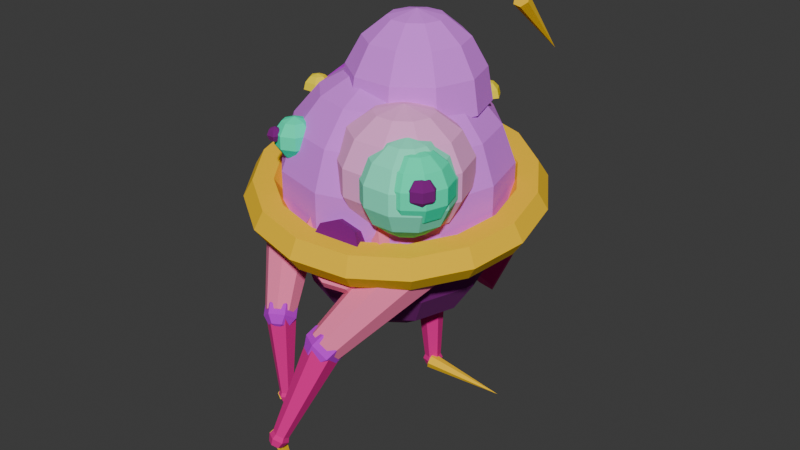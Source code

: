 # Source: tendril_crawler_flat.blend  (saved by Blender 5.1.29; exported with 4.5.12 LTS)
import bpy
from mathutils import Matrix  # noqa: F401  (used for matrix-valued properties, if any)

bpy.ops.wm.read_factory_settings(use_empty=True)
scene = bpy.context.scene
scene.name = 'Scene'

# ---- collections
col_collection = bpy.data.collections.new('Collection'); scene.collection.children.link(col_collection)

# ---- materials (node trees are filled in below, after node groups)
mat_spheremat = bpy.data.materials.new('SphereMat')
mat_spheremat.diffuse_color = (0.8, 0.2, 1.0, 1.0)
mat_spheremat_001 = bpy.data.materials.new('SphereMat.001')
mat_spheremat_001.diffuse_color = (0.6, 0.0, 0.8, 1.0)
mat_spheremat_002 = bpy.data.materials.new('SphereMat.002')
mat_spheremat_002.diffuse_color = (1.0, 0.4, 0.8, 1.0)
mat_hemispheremat = bpy.data.materials.new('HemisphereMat')
mat_hemispheremat.diffuse_color = (0.2, 0.0, 0.2, 1.0)
mat_torusmat = bpy.data.materials.new('TorusMat')
mat_torusmat.diffuse_color = (1.0, 0.6, 0.0, 1.0)
mat_spheremat_003 = bpy.data.materials.new('SphereMat.003')
mat_spheremat_003.diffuse_color = (0.2, 1.0, 0.6667, 1.0)
mat_spheremat_004 = bpy.data.materials.new('SphereMat.004')
mat_spheremat_004.diffuse_color = (0.0, 1.0, 0.5333, 1.0)
mat_hemispheremat_001 = bpy.data.materials.new('HemisphereMat.001')
mat_hemispheremat_001.diffuse_color = (1.0, 0.8, 0.0, 1.0)
mat_hemispheremat_002 = bpy.data.materials.new('HemisphereMat.002')
mat_hemispheremat_002.diffuse_color = (1.0, 0.0, 0.4, 1.0)
mat_conemat = bpy.data.materials.new('ConeMat')
mat_conemat.diffuse_color = (1.0, 0.2, 0.4, 1.0)
mat_conemat_001 = bpy.data.materials.new('ConeMat.001')
mat_conemat_001.diffuse_color = (0.8, 0.0, 0.2667, 1.0)

# ---- material node trees
mat_spheremat.use_nodes = True; mat_spheremat.node_tree.nodes.clear()
_N = mat_spheremat.node_tree.nodes; _L = mat_spheremat.node_tree.links
n0 = _N.new('ShaderNodeBsdfPrincipled'); n0.name = 'Principled BSDF'; n0.location = (-200, 100)
n0.inputs[0].default_value = (0.8, 0.2, 1.0, 1.0)
n0.inputs[2].default_value = 1.0
n1 = _N.new('ShaderNodeOutputMaterial'); n1.name = 'Material Output'; n1.location = (200, 100)
_L.new(n0.outputs[0], n1.inputs[0])
n1.is_active_output = True
mat_spheremat_001.use_nodes = True; mat_spheremat_001.node_tree.nodes.clear()
_N = mat_spheremat_001.node_tree.nodes; _L = mat_spheremat_001.node_tree.links
n0 = _N.new('ShaderNodeBsdfPrincipled'); n0.name = 'Principled BSDF'; n0.location = (-200, 100)
n0.inputs[0].default_value = (0.6, 0.0, 0.8, 1.0)
n0.inputs[2].default_value = 1.0
n1 = _N.new('ShaderNodeOutputMaterial'); n1.name = 'Material Output'; n1.location = (200, 100)
_L.new(n0.outputs[0], n1.inputs[0])
n1.is_active_output = True
mat_spheremat_002.use_nodes = True; mat_spheremat_002.node_tree.nodes.clear()
_N = mat_spheremat_002.node_tree.nodes; _L = mat_spheremat_002.node_tree.links
n0 = _N.new('ShaderNodeBsdfPrincipled'); n0.name = 'Principled BSDF'; n0.location = (-200, 100)
n0.inputs[0].default_value = (1.0, 0.4, 0.8, 1.0)
n0.inputs[2].default_value = 1.0
n1 = _N.new('ShaderNodeOutputMaterial'); n1.name = 'Material Output'; n1.location = (200, 100)
_L.new(n0.outputs[0], n1.inputs[0])
n1.is_active_output = True
mat_hemispheremat.use_nodes = True; mat_hemispheremat.node_tree.nodes.clear()
_N = mat_hemispheremat.node_tree.nodes; _L = mat_hemispheremat.node_tree.links
n0 = _N.new('ShaderNodeBsdfPrincipled'); n0.name = 'Principled BSDF'; n0.location = (-200, 100)
n0.inputs[0].default_value = (0.2, 0.0, 0.2, 1.0)
n0.inputs[2].default_value = 1.0
n1 = _N.new('ShaderNodeOutputMaterial'); n1.name = 'Material Output'; n1.location = (200, 100)
_L.new(n0.outputs[0], n1.inputs[0])
n1.is_active_output = True
mat_torusmat.use_nodes = True; mat_torusmat.node_tree.nodes.clear()
_N = mat_torusmat.node_tree.nodes; _L = mat_torusmat.node_tree.links
n0 = _N.new('ShaderNodeBsdfPrincipled'); n0.name = 'Principled BSDF'; n0.location = (-200, 100)
n0.inputs[0].default_value = (1.0, 0.6, 0.0, 1.0)
n0.inputs[2].default_value = 1.0
n1 = _N.new('ShaderNodeOutputMaterial'); n1.name = 'Material Output'; n1.location = (200, 100)
_L.new(n0.outputs[0], n1.inputs[0])
n1.is_active_output = True
mat_spheremat_003.use_nodes = True; mat_spheremat_003.node_tree.nodes.clear()
_N = mat_spheremat_003.node_tree.nodes; _L = mat_spheremat_003.node_tree.links
n0 = _N.new('ShaderNodeBsdfPrincipled'); n0.name = 'Principled BSDF'; n0.location = (-200, 100)
n0.inputs[0].default_value = (0.2, 1.0, 0.6667, 1.0)
n0.inputs[2].default_value = 1.0
n1 = _N.new('ShaderNodeOutputMaterial'); n1.name = 'Material Output'; n1.location = (200, 100)
_L.new(n0.outputs[0], n1.inputs[0])
n1.is_active_output = True
mat_spheremat_004.use_nodes = True; mat_spheremat_004.node_tree.nodes.clear()
_N = mat_spheremat_004.node_tree.nodes; _L = mat_spheremat_004.node_tree.links
n0 = _N.new('ShaderNodeBsdfPrincipled'); n0.name = 'Principled BSDF'; n0.location = (-200, 100)
n0.inputs[0].default_value = (0.0, 1.0, 0.5333, 1.0)
n0.inputs[2].default_value = 1.0
n1 = _N.new('ShaderNodeOutputMaterial'); n1.name = 'Material Output'; n1.location = (200, 100)
_L.new(n0.outputs[0], n1.inputs[0])
n1.is_active_output = True
mat_hemispheremat_001.use_nodes = True; mat_hemispheremat_001.node_tree.nodes.clear()
_N = mat_hemispheremat_001.node_tree.nodes; _L = mat_hemispheremat_001.node_tree.links
n0 = _N.new('ShaderNodeBsdfPrincipled'); n0.name = 'Principled BSDF'; n0.location = (-200, 100)
n0.inputs[0].default_value = (1.0, 0.8, 0.0, 1.0)
n0.inputs[2].default_value = 1.0
n1 = _N.new('ShaderNodeOutputMaterial'); n1.name = 'Material Output'; n1.location = (200, 100)
_L.new(n0.outputs[0], n1.inputs[0])
n1.is_active_output = True
mat_hemispheremat_002.use_nodes = True; mat_hemispheremat_002.node_tree.nodes.clear()
_N = mat_hemispheremat_002.node_tree.nodes; _L = mat_hemispheremat_002.node_tree.links
n0 = _N.new('ShaderNodeBsdfPrincipled'); n0.name = 'Principled BSDF'; n0.location = (-200, 100)
n0.inputs[0].default_value = (1.0, 0.0, 0.4, 1.0)
n0.inputs[2].default_value = 1.0
n1 = _N.new('ShaderNodeOutputMaterial'); n1.name = 'Material Output'; n1.location = (200, 100)
_L.new(n0.outputs[0], n1.inputs[0])
n1.is_active_output = True
mat_conemat.use_nodes = True; mat_conemat.node_tree.nodes.clear()
_N = mat_conemat.node_tree.nodes; _L = mat_conemat.node_tree.links
n0 = _N.new('ShaderNodeBsdfPrincipled'); n0.name = 'Principled BSDF'; n0.location = (-200, 100)
n0.inputs[0].default_value = (1.0, 0.2, 0.4, 1.0)
n0.inputs[2].default_value = 1.0
n1 = _N.new('ShaderNodeOutputMaterial'); n1.name = 'Material Output'; n1.location = (200, 100)
_L.new(n0.outputs[0], n1.inputs[0])
n1.is_active_output = True
mat_conemat_001.use_nodes = True; mat_conemat_001.node_tree.nodes.clear()
_N = mat_conemat_001.node_tree.nodes; _L = mat_conemat_001.node_tree.links
n0 = _N.new('ShaderNodeBsdfPrincipled'); n0.name = 'Principled BSDF'; n0.location = (-200, 100)
n0.inputs[0].default_value = (0.8, 0.0, 0.2667, 1.0)
n0.inputs[2].default_value = 1.0
n1 = _N.new('ShaderNodeOutputMaterial'); n1.name = 'Material Output'; n1.location = (200, 100)
_L.new(n0.outputs[0], n1.inputs[0])
n1.is_active_output = True

# ---- world
world_world = bpy.data.worlds.new('World'); scene.world = world_world
world_world.use_nodes = True; world_world.node_tree.nodes.clear()
_N = world_world.node_tree.nodes; _L = world_world.node_tree.links
n0 = _N.new('ShaderNodeOutputWorld'); n0.name = 'World Output'; n0.location = (200, 100)
n1 = _N.new('ShaderNodeBackground'); n1.name = 'Background'; n1.location = (-200, 100)
n1.inputs[0].default_value = (0.05088, 0.05088, 0.05088, 1.0)
_L.new(n1.outputs[0], n0.inputs[0])
n0.is_active_output = True
world_world.color = (0.05088, 0.05088, 0.05088)
world_world.sun_shadow_jitter_overblur = 0.0

# ---- meshes
me_sphere = bpy.data.meshes.new('Sphere')
me_sphere.from_pydata([(0.0, 0.0, -0.45), (0.0, 0.0, 0.45), (0.1539, 0.0, 0.4229), (0.1333, 0.07695, 0.4229), (0.07695, 0.1333, 0.4229), (9.424e-18, 0.1539, 0.4229), (-0.07695, 0.1333, 0.4229), (-0.1333, 0.07695, 0.4229), (-0.1539, 1.885e-17, 0.4229), (-0.1333, -0.07695, 0.4229), (-0.07695, -0.1333, 0.4229), (-2.827e-17, -0.1539, 0.4229), (0.07695, -0.1333, 0.4229), (0.1333, -0.07695, 0.4229), (0.2893, 0.0, 0.3447), (0.2505, 0.1446, 0.3447), (0.1446, 0.2505, 0.3447), (1.771e-17, 0.2893, 0.3447), (-0.1446, 0.2505, 0.3447), (-0.2505, 0.1446, 0.3447), (-0.2893, 3.542e-17, 0.3447), (-0.2505, -0.1446, 0.3447), (-0.1446, -0.2505, 0.3447), (-5.314e-17, -0.2893, 0.3447), (0.1446, -0.2505, 0.3447), (0.2505, -0.1446, 0.3447), (0.3897, 0.0, 0.225), (0.3375, 0.1949, 0.225), (0.1949, 0.3375, 0.225), (2.386e-17, 0.3897, 0.225), (-0.1949, 0.3375, 0.225), (-0.3375, 0.1949, 0.225), (-0.3897, 4.773e-17, 0.225), (-0.3375, -0.1949, 0.225), (-0.1949, -0.3375, 0.225), (-7.159e-17, -0.3897, 0.225), (0.1949, -0.3375, 0.225), (0.3375, -0.1949, 0.225), (0.4432, 0.0, 0.07814), (0.3838, 0.2216, 0.07814), (0.2216, 0.3838, 0.07814), (2.714e-17, 0.4432, 0.07814), (-0.2216, 0.3838, 0.07814), (-0.3838, 0.2216, 0.07814), (-0.4432, 5.427e-17, 0.07814), (-0.3838, -0.2216, 0.07814), (-0.2216, -0.3838, 0.07814), (-8.141e-17, -0.4432, 0.07814), (0.2216, -0.3838, 0.07814), (0.3838, -0.2216, 0.07814), (0.4432, 0.0, -0.07814), (0.3838, 0.2216, -0.07814), (0.2216, 0.3838, -0.07814), (2.714e-17, 0.4432, -0.07814), (-0.2216, 0.3838, -0.07814), (-0.3838, 0.2216, -0.07814), (-0.4432, 5.427e-17, -0.07814), (-0.3838, -0.2216, -0.07814), (-0.2216, -0.3838, -0.07814), (-8.141e-17, -0.4432, -0.07814), (0.2216, -0.3838, -0.07814), (0.3838, -0.2216, -0.07814), (0.3897, 0.0, -0.225), (0.3375, 0.1949, -0.225), (0.1949, 0.3375, -0.225), (2.386e-17, 0.3897, -0.225), (-0.1949, 0.3375, -0.225), (-0.3375, 0.1949, -0.225), (-0.3897, 4.773e-17, -0.225), (-0.3375, -0.1949, -0.225), (-0.1949, -0.3375, -0.225), (-7.159e-17, -0.3897, -0.225), (0.1949, -0.3375, -0.225), (0.3375, -0.1949, -0.225), (0.2893, 0.0, -0.3447), (0.2505, 0.1446, -0.3447), (0.1446, 0.2505, -0.3447), (1.771e-17, 0.2893, -0.3447), (-0.1446, 0.2505, -0.3447), (-0.2505, 0.1446, -0.3447), (-0.2893, 3.542e-17, -0.3447), (-0.2505, -0.1446, -0.3447), (-0.1446, -0.2505, -0.3447), (-5.314e-17, -0.2893, -0.3447), (0.1446, -0.2505, -0.3447), (0.2505, -0.1446, -0.3447), (0.1539, 0.0, -0.4229), (0.1333, 0.07695, -0.4229), (0.07695, 0.1333, -0.4229), (9.424e-18, 0.1539, -0.4229), (-0.07695, 0.1333, -0.4229), (-0.1333, 0.07695, -0.4229), (-0.1539, 1.885e-17, -0.4229), (-0.1333, -0.07695, -0.4229), (-0.07695, -0.1333, -0.4229), (-2.827e-17, -0.1539, -0.4229), (0.07695, -0.1333, -0.4229), (0.1333, -0.07695, -0.4229)], [], [(1, 2, 3), (1, 3, 4), (1, 4, 5), (1, 5, 6), (1, 6, 7), (1, 7, 8), (1, 8, 9), (1, 9, 10), (1, 10, 11), (1, 11, 12), (1, 12, 13), (1, 13, 2), (2, 14, 15, 3), (3, 15, 16, 4), (4, 16, 17, 5), (5, 17, 18, 6), (6, 18, 19, 7), (7, 19, 20, 8), (8, 20, 21, 9), (9, 21, 22, 10), (10, 22, 23, 11), (11, 23, 24, 12), (12, 24, 25, 13), (13, 25, 14, 2), (14, 26, 27, 15), (15, 27, 28, 16), (16, 28, 29, 17), (17, 29, 30, 18), (18, 30, 31, 19), (19, 31, 32, 20), (20, 32, 33, 21), (21, 33, 34, 22), (22, 34, 35, 23), (23, 35, 36, 24), (24, 36, 37, 25), (25, 37, 26, 14), (26, 38, 39, 27), (27, 39, 40, 28), (28, 40, 41, 29), (29, 41, 42, 30), (30, 42, 43, 31), (31, 43, 44, 32), (32, 44, 45, 33), (33, 45, 46, 34), (34, 46, 47, 35), (35, 47, 48, 36), (36, 48, 49, 37), (37, 49, 38, 26), (38, 50, 51, 39), (39, 51, 52, 40), (40, 52, 53, 41), (41, 53, 54, 42), (42, 54, 55, 43), (43, 55, 56, 44), (44, 56, 57, 45), (45, 57, 58, 46), (46, 58, 59, 47), (47, 59, 60, 48), (48, 60, 61, 49), (49, 61, 50, 38), (50, 62, 63, 51), (51, 63, 64, 52), (52, 64, 65, 53), (53, 65, 66, 54), (54, 66, 67, 55), (55, 67, 68, 56), (56, 68, 69, 57), (57, 69, 70, 58), (58, 70, 71, 59), (59, 71, 72, 60), (60, 72, 73, 61), (61, 73, 62, 50), (62, 74, 75, 63), (63, 75, 76, 64), (64, 76, 77, 65), (65, 77, 78, 66), (66, 78, 79, 67), (67, 79, 80, 68), (68, 80, 81, 69), (69, 81, 82, 70), (70, 82, 83, 71), (71, 83, 84, 72), (72, 84, 85, 73), (73, 85, 74, 62), (74, 86, 87, 75), (75, 87, 88, 76), (76, 88, 89, 77), (77, 89, 90, 78), (78, 90, 91, 79), (79, 91, 92, 80), (80, 92, 93, 81), (81, 93, 94, 82), (82, 94, 95, 83), (83, 95, 96, 84), (84, 96, 97, 85), (85, 97, 86, 74), (86, 0, 87), (87, 0, 88), (88, 0, 89), (89, 0, 90), (90, 0, 91), (91, 0, 92), (92, 0, 93), (93, 0, 94), (94, 0, 95), (95, 0, 96), (96, 0, 97), (97, 0, 86)])
me_sphere.materials.append(mat_spheremat)
me_sphere.update()
me_sphere_001 = bpy.data.meshes.new('Sphere.001')
me_sphere_001.from_pydata([(0.0, 0.0, -0.3), (0.0, 0.0, 0.3), (0.1302, 0.0, 0.2703), (0.1053, 0.07651, 0.2703), (0.04022, 0.1238, 0.2703), (-0.04022, 0.1238, 0.2703), (-0.1053, 0.07651, 0.2703), (-0.1302, 1.594e-17, 0.2703), (-0.1053, -0.07651, 0.2703), (-0.04022, -0.1238, 0.2703), (0.04022, -0.1238, 0.2703), (0.1053, -0.07651, 0.2703), (0.2345, 0.0, 0.187), (0.1898, 0.1379, 0.187), (0.07248, 0.2231, 0.187), (-0.07248, 0.2231, 0.187), (-0.1898, 0.1379, 0.187), (-0.2345, 2.872e-17, 0.187), (-0.1898, -0.1379, 0.187), (-0.07248, -0.2231, 0.187), (0.07248, -0.2231, 0.187), (0.1898, -0.1379, 0.187), (0.2925, 0.0, 0.06676), (0.2366, 0.1719, 0.06676), (0.09038, 0.2782, 0.06676), (-0.09038, 0.2782, 0.06676), (-0.2366, 0.1719, 0.06676), (-0.2925, 3.582e-17, 0.06676), (-0.2366, -0.1719, 0.06676), (-0.09038, -0.2782, 0.06676), (0.09038, -0.2782, 0.06676), (0.2366, -0.1719, 0.06676), (0.2925, 0.0, -0.06676), (0.2366, 0.1719, -0.06676), (0.09038, 0.2782, -0.06676), (-0.09038, 0.2782, -0.06676), (-0.2366, 0.1719, -0.06676), (-0.2925, 3.582e-17, -0.06676), (-0.2366, -0.1719, -0.06676), (-0.09038, -0.2782, -0.06676), (0.09038, -0.2782, -0.06676), (0.2366, -0.1719, -0.06676), (0.2345, 0.0, -0.187), (0.1898, 0.1379, -0.187), (0.07248, 0.2231, -0.187), (-0.07248, 0.2231, -0.187), (-0.1898, 0.1379, -0.187), (-0.2345, 2.872e-17, -0.187), (-0.1898, -0.1379, -0.187), (-0.07248, -0.2231, -0.187), (0.07248, -0.2231, -0.187), (0.1898, -0.1379, -0.187), (0.1302, 0.0, -0.2703), (0.1053, 0.07651, -0.2703), (0.04022, 0.1238, -0.2703), (-0.04022, 0.1238, -0.2703), (-0.1053, 0.07651, -0.2703), (-0.1302, 1.594e-17, -0.2703), (-0.1053, -0.07651, -0.2703), (-0.04022, -0.1238, -0.2703), (0.04022, -0.1238, -0.2703), (0.1053, -0.07651, -0.2703)], [], [(1, 2, 3), (1, 3, 4), (1, 4, 5), (1, 5, 6), (1, 6, 7), (1, 7, 8), (1, 8, 9), (1, 9, 10), (1, 10, 11), (1, 11, 2), (2, 12, 13, 3), (3, 13, 14, 4), (4, 14, 15, 5), (5, 15, 16, 6), (6, 16, 17, 7), (7, 17, 18, 8), (8, 18, 19, 9), (9, 19, 20, 10), (10, 20, 21, 11), (11, 21, 12, 2), (12, 22, 23, 13), (13, 23, 24, 14), (14, 24, 25, 15), (15, 25, 26, 16), (16, 26, 27, 17), (17, 27, 28, 18), (18, 28, 29, 19), (19, 29, 30, 20), (20, 30, 31, 21), (21, 31, 22, 12), (22, 32, 33, 23), (23, 33, 34, 24), (24, 34, 35, 25), (25, 35, 36, 26), (26, 36, 37, 27), (27, 37, 38, 28), (28, 38, 39, 29), (29, 39, 40, 30), (30, 40, 41, 31), (31, 41, 32, 22), (32, 42, 43, 33), (33, 43, 44, 34), (34, 44, 45, 35), (35, 45, 46, 36), (36, 46, 47, 37), (37, 47, 48, 38), (38, 48, 49, 39), (39, 49, 50, 40), (40, 50, 51, 41), (41, 51, 42, 32), (42, 52, 53, 43), (43, 53, 54, 44), (44, 54, 55, 45), (45, 55, 56, 46), (46, 56, 57, 47), (47, 57, 58, 48), (48, 58, 59, 49), (49, 59, 60, 50), (50, 60, 61, 51), (51, 61, 52, 42), (52, 0, 53), (53, 0, 54), (54, 0, 55), (55, 0, 56), (56, 0, 57), (57, 0, 58), (58, 0, 59), (59, 0, 60), (60, 0, 61), (61, 0, 52)])
me_sphere_001.materials.append(mat_spheremat_001)
me_sphere_001.update()
me_sphere_002 = bpy.data.meshes.new('Sphere.002')
me_sphere_002.from_pydata([(0.0, 0.0, -0.25), (0.0, 0.0, 0.25), (0.1085, 0.0, 0.2252), (0.08775, 0.06376, 0.2252), (0.03352, 0.1032, 0.2252), (-0.03352, 0.1032, 0.2252), (-0.08775, 0.06376, 0.2252), (-0.1085, 1.328e-17, 0.2252), (-0.08775, -0.06376, 0.2252), (-0.03352, -0.1032, 0.2252), (0.03352, -0.1032, 0.2252), (0.08775, -0.06376, 0.2252), (0.1955, 0.0, 0.1559), (0.1581, 0.1149, 0.1559), (0.0604, 0.1859, 0.1559), (-0.0604, 0.1859, 0.1559), (-0.1581, 0.1149, 0.1559), (-0.1955, 2.394e-17, 0.1559), (-0.1581, -0.1149, 0.1559), (-0.0604, -0.1859, 0.1559), (0.0604, -0.1859, 0.1559), (0.1581, -0.1149, 0.1559), (0.2437, 0.0, 0.05563), (0.1972, 0.1433, 0.05563), (0.07532, 0.2318, 0.05563), (-0.07532, 0.2318, 0.05563), (-0.1972, 0.1433, 0.05563), (-0.2437, 2.985e-17, 0.05563), (-0.1972, -0.1433, 0.05563), (-0.07532, -0.2318, 0.05563), (0.07532, -0.2318, 0.05563), (0.1972, -0.1433, 0.05563), (0.2437, 0.0, -0.05563), (0.1972, 0.1433, -0.05563), (0.07532, 0.2318, -0.05563), (-0.07532, 0.2318, -0.05563), (-0.1972, 0.1433, -0.05563), (-0.2437, 2.985e-17, -0.05563), (-0.1972, -0.1433, -0.05563), (-0.07532, -0.2318, -0.05563), (0.07532, -0.2318, -0.05563), (0.1972, -0.1433, -0.05563), (0.1955, 0.0, -0.1559), (0.1581, 0.1149, -0.1559), (0.0604, 0.1859, -0.1559), (-0.0604, 0.1859, -0.1559), (-0.1581, 0.1149, -0.1559), (-0.1955, 2.394e-17, -0.1559), (-0.1581, -0.1149, -0.1559), (-0.0604, -0.1859, -0.1559), (0.0604, -0.1859, -0.1559), (0.1581, -0.1149, -0.1559), (0.1085, 0.0, -0.2252), (0.08775, 0.06376, -0.2252), (0.03352, 0.1032, -0.2252), (-0.03352, 0.1032, -0.2252), (-0.08775, 0.06376, -0.2252), (-0.1085, 1.328e-17, -0.2252), (-0.08775, -0.06376, -0.2252), (-0.03352, -0.1032, -0.2252), (0.03352, -0.1032, -0.2252), (0.08775, -0.06376, -0.2252)], [], [(1, 2, 3), (1, 3, 4), (1, 4, 5), (1, 5, 6), (1, 6, 7), (1, 7, 8), (1, 8, 9), (1, 9, 10), (1, 10, 11), (1, 11, 2), (2, 12, 13, 3), (3, 13, 14, 4), (4, 14, 15, 5), (5, 15, 16, 6), (6, 16, 17, 7), (7, 17, 18, 8), (8, 18, 19, 9), (9, 19, 20, 10), (10, 20, 21, 11), (11, 21, 12, 2), (12, 22, 23, 13), (13, 23, 24, 14), (14, 24, 25, 15), (15, 25, 26, 16), (16, 26, 27, 17), (17, 27, 28, 18), (18, 28, 29, 19), (19, 29, 30, 20), (20, 30, 31, 21), (21, 31, 22, 12), (22, 32, 33, 23), (23, 33, 34, 24), (24, 34, 35, 25), (25, 35, 36, 26), (26, 36, 37, 27), (27, 37, 38, 28), (28, 38, 39, 29), (29, 39, 40, 30), (30, 40, 41, 31), (31, 41, 32, 22), (32, 42, 43, 33), (33, 43, 44, 34), (34, 44, 45, 35), (35, 45, 46, 36), (36, 46, 47, 37), (37, 47, 48, 38), (38, 48, 49, 39), (39, 49, 50, 40), (40, 50, 51, 41), (41, 51, 42, 32), (42, 52, 53, 43), (43, 53, 54, 44), (44, 54, 55, 45), (45, 55, 56, 46), (46, 56, 57, 47), (47, 57, 58, 48), (48, 58, 59, 49), (49, 59, 60, 50), (50, 60, 61, 51), (51, 61, 52, 42), (52, 0, 53), (53, 0, 54), (54, 0, 55), (55, 0, 56), (56, 0, 57), (57, 0, 58), (58, 0, 59), (59, 0, 60), (60, 0, 61), (61, 0, 52)])
me_sphere_002.materials.append(mat_spheremat_002)
me_sphere_002.update()
me_hemisphere = bpy.data.meshes.new('Hemisphere')
me_hemisphere.from_pydata([(0.28, 0.0, 0.0), (0.2265, 0.1646, 0.0), (0.08652, 0.2663, 0.0), (-0.08652, 0.2663, 0.0), (-0.2265, 0.1646, 0.0), (-0.28, 3.429e-17, 0.0), (-0.2265, -0.1646, 0.0), (-0.08652, -0.2663, 0.0), (0.08652, -0.2663, 0.0), (0.2265, -0.1646, 0.0), (0.2587, 0.0, 0.1072), (0.2093, 0.1521, 0.1072), (0.07994, 0.246, 0.1072), (-0.07994, 0.246, 0.1072), (-0.2093, 0.1521, 0.1072), (-0.2587, 3.168e-17, 0.1072), (-0.2093, -0.1521, 0.1072), (-0.07994, -0.246, 0.1072), (0.07994, -0.246, 0.1072), (0.2093, -0.1521, 0.1072), (0.198, 0.0, 0.198), (0.1602, 0.1164, 0.198), (0.06118, 0.1883, 0.198), (-0.06118, 0.1883, 0.198), (-0.1602, 0.1164, 0.198), (-0.198, 2.425e-17, 0.198), (-0.1602, -0.1164, 0.198), (-0.06118, -0.1883, 0.198), (0.06118, -0.1883, 0.198), (0.1602, -0.1164, 0.198), (0.1072, 0.0, 0.2587), (0.08669, 0.06298, 0.2587), (0.03311, 0.1019, 0.2587), (-0.03311, 0.1019, 0.2587), (-0.08669, 0.06298, 0.2587), (-0.1072, 1.312e-17, 0.2587), (-0.08669, -0.06298, 0.2587), (-0.03311, -0.1019, 0.2587), (0.03311, -0.1019, 0.2587), (0.08669, -0.06298, 0.2587), (0.0, 0.0, 0.28)], [], [(0, 1, 11, 10), (1, 2, 12, 11), (2, 3, 13, 12), (3, 4, 14, 13), (4, 5, 15, 14), (5, 6, 16, 15), (6, 7, 17, 16), (7, 8, 18, 17), (8, 9, 19, 18), (9, 0, 10, 19), (10, 11, 21, 20), (11, 12, 22, 21), (12, 13, 23, 22), (13, 14, 24, 23), (14, 15, 25, 24), (15, 16, 26, 25), (16, 17, 27, 26), (17, 18, 28, 27), (18, 19, 29, 28), (19, 10, 20, 29), (20, 21, 31, 30), (21, 22, 32, 31), (22, 23, 33, 32), (23, 24, 34, 33), (24, 25, 35, 34), (25, 26, 36, 35), (26, 27, 37, 36), (27, 28, 38, 37), (28, 29, 39, 38), (29, 20, 30, 39), (30, 31, 40), (31, 32, 40), (32, 33, 40), (33, 34, 40), (34, 35, 40), (35, 36, 40), (36, 37, 40), (37, 38, 40), (38, 39, 40), (39, 30, 40), (9, 8, 7, 6, 5, 4, 3, 2, 1, 0)])
me_hemisphere.materials.append(mat_spheremat)
me_hemisphere.update()
me_hemisphere_001 = bpy.data.meshes.new('Hemisphere.001')
me_hemisphere_001.from_pydata([(0.4, 0.0, 0.0), (0.3236, 0.2351, 0.0), (0.1236, 0.3804, 0.0), (-0.1236, 0.3804, 0.0), (-0.3236, 0.2351, 0.0), (-0.4, 4.899e-17, 0.0), (-0.3236, -0.2351, 0.0), (-0.1236, -0.3804, 0.0), (0.1236, -0.3804, 0.0), (0.3236, -0.2351, 0.0), (0.3696, 0.0, 0.1531), (0.299, 0.2172, 0.1531), (0.1142, 0.3515, 0.1531), (-0.1142, 0.3515, 0.1531), (-0.299, 0.2172, 0.1531), (-0.3696, 4.526e-17, 0.1531), (-0.299, -0.2172, 0.1531), (-0.1142, -0.3515, 0.1531), (0.1142, -0.3515, 0.1531), (0.299, -0.2172, 0.1531), (0.2828, 0.0, 0.2828), (0.2288, 0.1663, 0.2828), (0.0874, 0.269, 0.2828), (-0.0874, 0.269, 0.2828), (-0.2288, 0.1663, 0.2828), (-0.2828, 3.464e-17, 0.2828), (-0.2288, -0.1663, 0.2828), (-0.0874, -0.269, 0.2828), (0.0874, -0.269, 0.2828), (0.2288, -0.1663, 0.2828), (0.1531, 0.0, 0.3696), (0.1238, 0.08997, 0.3696), (0.0473, 0.1456, 0.3696), (-0.0473, 0.1456, 0.3696), (-0.1238, 0.08997, 0.3696), (-0.1531, 1.875e-17, 0.3696), (-0.1238, -0.08997, 0.3696), (-0.0473, -0.1456, 0.3696), (0.0473, -0.1456, 0.3696), (0.1238, -0.08997, 0.3696), (0.0, 0.0, 0.4)], [], [(0, 1, 11, 10), (1, 2, 12, 11), (2, 3, 13, 12), (3, 4, 14, 13), (4, 5, 15, 14), (5, 6, 16, 15), (6, 7, 17, 16), (7, 8, 18, 17), (8, 9, 19, 18), (9, 0, 10, 19), (10, 11, 21, 20), (11, 12, 22, 21), (12, 13, 23, 22), (13, 14, 24, 23), (14, 15, 25, 24), (15, 16, 26, 25), (16, 17, 27, 26), (17, 18, 28, 27), (18, 19, 29, 28), (19, 10, 20, 29), (20, 21, 31, 30), (21, 22, 32, 31), (22, 23, 33, 32), (23, 24, 34, 33), (24, 25, 35, 34), (25, 26, 36, 35), (26, 27, 37, 36), (27, 28, 38, 37), (28, 29, 39, 38), (29, 20, 30, 39), (30, 31, 40), (31, 32, 40), (32, 33, 40), (33, 34, 40), (34, 35, 40), (35, 36, 40), (36, 37, 40), (37, 38, 40), (38, 39, 40), (39, 30, 40), (9, 8, 7, 6, 5, 4, 3, 2, 1, 0)])
me_hemisphere_001.materials.append(mat_hemispheremat)
me_hemisphere_001.update()
me_torus = bpy.data.meshes.new('Torus')
me_torus.from_pydata([(0.58, 0.0, 0.0), (0.54, 0.0, 0.06928), (0.46, 0.0, 0.06928), (0.42, 0.0, 9.797e-18), (0.46, 0.0, -0.06928), (0.54, 0.0, -0.06928), (0.5359, 0.222, 0.0), (0.4989, 0.2066, 0.06928), (0.425, 0.176, 0.06928), (0.388, 0.1607, 9.797e-18), (0.425, 0.176, -0.06928), (0.4989, 0.2066, -0.06928), (0.4101, 0.4101, 0.0), (0.3818, 0.3818, 0.06928), (0.3253, 0.3253, 0.06928), (0.297, 0.297, 9.797e-18), (0.3253, 0.3253, -0.06928), (0.3818, 0.3818, -0.06928), (0.222, 0.5359, 0.0), (0.2066, 0.4989, 0.06928), (0.176, 0.425, 0.06928), (0.1607, 0.388, 9.797e-18), (0.176, 0.425, -0.06928), (0.2066, 0.4989, -0.06928), (3.551e-17, 0.58, 0.0), (3.307e-17, 0.54, 0.06928), (2.817e-17, 0.46, 0.06928), (2.572e-17, 0.42, 9.797e-18), (2.817e-17, 0.46, -0.06928), (3.307e-17, 0.54, -0.06928), (-0.222, 0.5359, 0.0), (-0.2066, 0.4989, 0.06928), (-0.176, 0.425, 0.06928), (-0.1607, 0.388, 9.797e-18), (-0.176, 0.425, -0.06928), (-0.2066, 0.4989, -0.06928), (-0.4101, 0.4101, 0.0), (-0.3818, 0.3818, 0.06928), (-0.3253, 0.3253, 0.06928), (-0.297, 0.297, 9.797e-18), (-0.3253, 0.3253, -0.06928), (-0.3818, 0.3818, -0.06928), (-0.5359, 0.222, 0.0), (-0.4989, 0.2066, 0.06928), (-0.425, 0.176, 0.06928), (-0.388, 0.1607, 9.797e-18), (-0.425, 0.176, -0.06928), (-0.4989, 0.2066, -0.06928), (-0.58, 7.103e-17, 0.0), (-0.54, 6.613e-17, 0.06928), (-0.46, 5.633e-17, 0.06928), (-0.42, 5.144e-17, 9.797e-18), (-0.46, 5.633e-17, -0.06928), (-0.54, 6.613e-17, -0.06928), (-0.5359, -0.222, 0.0), (-0.4989, -0.2066, 0.06928), (-0.425, -0.176, 0.06928), (-0.388, -0.1607, 9.797e-18), (-0.425, -0.176, -0.06928), (-0.4989, -0.2066, -0.06928), (-0.4101, -0.4101, 0.0), (-0.3818, -0.3818, 0.06928), (-0.3253, -0.3253, 0.06928), (-0.297, -0.297, 9.797e-18), (-0.3253, -0.3253, -0.06928), (-0.3818, -0.3818, -0.06928), (-0.222, -0.5359, 0.0), (-0.2066, -0.4989, 0.06928), (-0.176, -0.425, 0.06928), (-0.1607, -0.388, 9.797e-18), (-0.176, -0.425, -0.06928), (-0.2066, -0.4989, -0.06928), (-1.065e-16, -0.58, 0.0), (-9.92e-17, -0.54, 0.06928), (-8.45e-17, -0.46, 0.06928), (-7.715e-17, -0.42, 9.797e-18), (-8.45e-17, -0.46, -0.06928), (-9.92e-17, -0.54, -0.06928), (0.222, -0.5359, 0.0), (0.2066, -0.4989, 0.06928), (0.176, -0.425, 0.06928), (0.1607, -0.388, 9.797e-18), (0.176, -0.425, -0.06928), (0.2066, -0.4989, -0.06928), (0.4101, -0.4101, 0.0), (0.3818, -0.3818, 0.06928), (0.3253, -0.3253, 0.06928), (0.297, -0.297, 9.797e-18), (0.3253, -0.3253, -0.06928), (0.3818, -0.3818, -0.06928), (0.5359, -0.222, 0.0), (0.4989, -0.2066, 0.06928), (0.425, -0.176, 0.06928), (0.388, -0.1607, 9.797e-18), (0.425, -0.176, -0.06928), (0.4989, -0.2066, -0.06928)], [], [(0, 6, 7, 1), (1, 7, 8, 2), (2, 8, 9, 3), (3, 9, 10, 4), (4, 10, 11, 5), (5, 11, 6, 0), (6, 12, 13, 7), (7, 13, 14, 8), (8, 14, 15, 9), (9, 15, 16, 10), (10, 16, 17, 11), (11, 17, 12, 6), (12, 18, 19, 13), (13, 19, 20, 14), (14, 20, 21, 15), (15, 21, 22, 16), (16, 22, 23, 17), (17, 23, 18, 12), (18, 24, 25, 19), (19, 25, 26, 20), (20, 26, 27, 21), (21, 27, 28, 22), (22, 28, 29, 23), (23, 29, 24, 18), (24, 30, 31, 25), (25, 31, 32, 26), (26, 32, 33, 27), (27, 33, 34, 28), (28, 34, 35, 29), (29, 35, 30, 24), (30, 36, 37, 31), (31, 37, 38, 32), (32, 38, 39, 33), (33, 39, 40, 34), (34, 40, 41, 35), (35, 41, 36, 30), (36, 42, 43, 37), (37, 43, 44, 38), (38, 44, 45, 39), (39, 45, 46, 40), (40, 46, 47, 41), (41, 47, 42, 36), (42, 48, 49, 43), (43, 49, 50, 44), (44, 50, 51, 45), (45, 51, 52, 46), (46, 52, 53, 47), (47, 53, 48, 42), (48, 54, 55, 49), (49, 55, 56, 50), (50, 56, 57, 51), (51, 57, 58, 52), (52, 58, 59, 53), (53, 59, 54, 48), (54, 60, 61, 55), (55, 61, 62, 56), (56, 62, 63, 57), (57, 63, 64, 58), (58, 64, 65, 59), (59, 65, 60, 54), (60, 66, 67, 61), (61, 67, 68, 62), (62, 68, 69, 63), (63, 69, 70, 64), (64, 70, 71, 65), (65, 71, 66, 60), (66, 72, 73, 67), (67, 73, 74, 68), (68, 74, 75, 69), (69, 75, 76, 70), (70, 76, 77, 71), (71, 77, 72, 66), (72, 78, 79, 73), (73, 79, 80, 74), (74, 80, 81, 75), (75, 81, 82, 76), (76, 82, 83, 77), (77, 83, 78, 72), (78, 84, 85, 79), (79, 85, 86, 80), (80, 86, 87, 81), (81, 87, 88, 82), (82, 88, 89, 83), (83, 89, 84, 78), (84, 90, 91, 85), (85, 91, 92, 86), (86, 92, 93, 87), (87, 93, 94, 88), (88, 94, 95, 89), (89, 95, 90, 84), (90, 0, 1, 91), (91, 1, 2, 92), (92, 2, 3, 93), (93, 3, 4, 94), (94, 4, 5, 95), (95, 5, 0, 90)])
me_torus.materials.append(mat_torusmat)
me_torus.update()
me_sphere_003 = bpy.data.meshes.new('Sphere.003')
me_sphere_003.from_pydata([(0.0, 0.0, -0.18), (0.0, 0.0, 0.18), (0.0781, 0.0, 0.1622), (0.06318, 0.04591, 0.1622), (0.02413, 0.07428, 0.1622), (-0.02413, 0.07428, 0.1622), (-0.06318, 0.04591, 0.1622), (-0.0781, 9.564e-18, 0.1622), (-0.06318, -0.04591, 0.1622), (-0.02413, -0.07428, 0.1622), (0.02413, -0.07428, 0.1622), (0.06318, -0.04591, 0.1622), (0.1407, 0.0, 0.1122), (0.1139, 0.08272, 0.1122), (0.04349, 0.1338, 0.1122), (-0.04349, 0.1338, 0.1122), (-0.1139, 0.08272, 0.1122), (-0.1407, 1.723e-17, 0.1122), (-0.1139, -0.08272, 0.1122), (-0.04349, -0.1338, 0.1122), (0.04349, -0.1338, 0.1122), (0.1139, -0.08272, 0.1122), (0.1755, 0.0, 0.04005), (0.142, 0.1031, 0.04005), (0.05423, 0.1669, 0.04005), (-0.05423, 0.1669, 0.04005), (-0.142, 0.1031, 0.04005), (-0.1755, 2.149e-17, 0.04005), (-0.142, -0.1031, 0.04005), (-0.05423, -0.1669, 0.04005), (0.05423, -0.1669, 0.04005), (0.142, -0.1031, 0.04005), (0.1755, 0.0, -0.04005), (0.142, 0.1031, -0.04005), (0.05423, 0.1669, -0.04005), (-0.05423, 0.1669, -0.04005), (-0.142, 0.1031, -0.04005), (-0.1755, 2.149e-17, -0.04005), (-0.142, -0.1031, -0.04005), (-0.05423, -0.1669, -0.04005), (0.05423, -0.1669, -0.04005), (0.142, -0.1031, -0.04005), (0.1407, 0.0, -0.1122), (0.1139, 0.08272, -0.1122), (0.04349, 0.1338, -0.1122), (-0.04349, 0.1338, -0.1122), (-0.1139, 0.08272, -0.1122), (-0.1407, 1.723e-17, -0.1122), (-0.1139, -0.08272, -0.1122), (-0.04349, -0.1338, -0.1122), (0.04349, -0.1338, -0.1122), (0.1139, -0.08272, -0.1122), (0.0781, 0.0, -0.1622), (0.06318, 0.04591, -0.1622), (0.02413, 0.07428, -0.1622), (-0.02413, 0.07428, -0.1622), (-0.06318, 0.04591, -0.1622), (-0.0781, 9.564e-18, -0.1622), (-0.06318, -0.04591, -0.1622), (-0.02413, -0.07428, -0.1622), (0.02413, -0.07428, -0.1622), (0.06318, -0.04591, -0.1622)], [], [(1, 2, 3), (1, 3, 4), (1, 4, 5), (1, 5, 6), (1, 6, 7), (1, 7, 8), (1, 8, 9), (1, 9, 10), (1, 10, 11), (1, 11, 2), (2, 12, 13, 3), (3, 13, 14, 4), (4, 14, 15, 5), (5, 15, 16, 6), (6, 16, 17, 7), (7, 17, 18, 8), (8, 18, 19, 9), (9, 19, 20, 10), (10, 20, 21, 11), (11, 21, 12, 2), (12, 22, 23, 13), (13, 23, 24, 14), (14, 24, 25, 15), (15, 25, 26, 16), (16, 26, 27, 17), (17, 27, 28, 18), (18, 28, 29, 19), (19, 29, 30, 20), (20, 30, 31, 21), (21, 31, 22, 12), (22, 32, 33, 23), (23, 33, 34, 24), (24, 34, 35, 25), (25, 35, 36, 26), (26, 36, 37, 27), (27, 37, 38, 28), (28, 38, 39, 29), (29, 39, 40, 30), (30, 40, 41, 31), (31, 41, 32, 22), (32, 42, 43, 33), (33, 43, 44, 34), (34, 44, 45, 35), (35, 45, 46, 36), (36, 46, 47, 37), (37, 47, 48, 38), (38, 48, 49, 39), (39, 49, 50, 40), (40, 50, 51, 41), (41, 51, 42, 32), (42, 52, 53, 43), (43, 53, 54, 44), (44, 54, 55, 45), (45, 55, 56, 46), (46, 56, 57, 47), (47, 57, 58, 48), (48, 58, 59, 49), (49, 59, 60, 50), (50, 60, 61, 51), (51, 61, 52, 42), (52, 0, 53), (53, 0, 54), (54, 0, 55), (55, 0, 56), (56, 0, 57), (57, 0, 58), (58, 0, 59), (59, 0, 60), (60, 0, 61), (61, 0, 52)])
me_sphere_003.materials.append(mat_spheremat_003)
me_sphere_003.update()
me_sphere_004 = bpy.data.meshes.new('Sphere.004')
me_sphere_004.from_pydata([(0.0, 0.0, -0.14), (0.0, 0.0, 0.14), (0.06074, 0.0, 0.1261), (0.04914, 0.0357, 0.1261), (0.01877, 0.05777, 0.1261), (-0.01877, 0.05777, 0.1261), (-0.04914, 0.0357, 0.1261), (-0.06074, 7.439e-18, 0.1261), (-0.04914, -0.0357, 0.1261), (-0.01877, -0.05777, 0.1261), (0.01877, -0.05777, 0.1261), (0.04914, -0.0357, 0.1261), (0.1095, 0.0, 0.08729), (0.08855, 0.06434, 0.08729), (0.03382, 0.1041, 0.08729), (-0.03382, 0.1041, 0.08729), (-0.08855, 0.06434, 0.08729), (-0.1095, 1.34e-17, 0.08729), (-0.08855, -0.06434, 0.08729), (-0.03382, -0.1041, 0.08729), (0.03382, -0.1041, 0.08729), (0.08855, -0.06434, 0.08729), (0.1365, 0.0, 0.03115), (0.1104, 0.08023, 0.03115), (0.04218, 0.1298, 0.03115), (-0.04218, 0.1298, 0.03115), (-0.1104, 0.08023, 0.03115), (-0.1365, 1.672e-17, 0.03115), (-0.1104, -0.08023, 0.03115), (-0.04218, -0.1298, 0.03115), (0.04218, -0.1298, 0.03115), (0.1104, -0.08023, 0.03115), (0.1365, 0.0, -0.03115), (0.1104, 0.08023, -0.03115), (0.04218, 0.1298, -0.03115), (-0.04218, 0.1298, -0.03115), (-0.1104, 0.08023, -0.03115), (-0.1365, 1.672e-17, -0.03115), (-0.1104, -0.08023, -0.03115), (-0.04218, -0.1298, -0.03115), (0.04218, -0.1298, -0.03115), (0.1104, -0.08023, -0.03115), (0.1095, 0.0, -0.08729), (0.08855, 0.06434, -0.08729), (0.03382, 0.1041, -0.08729), (-0.03382, 0.1041, -0.08729), (-0.08855, 0.06434, -0.08729), (-0.1095, 1.34e-17, -0.08729), (-0.08855, -0.06434, -0.08729), (-0.03382, -0.1041, -0.08729), (0.03382, -0.1041, -0.08729), (0.08855, -0.06434, -0.08729), (0.06074, 0.0, -0.1261), (0.04914, 0.0357, -0.1261), (0.01877, 0.05777, -0.1261), (-0.01877, 0.05777, -0.1261), (-0.04914, 0.0357, -0.1261), (-0.06074, 7.439e-18, -0.1261), (-0.04914, -0.0357, -0.1261), (-0.01877, -0.05777, -0.1261), (0.01877, -0.05777, -0.1261), (0.04914, -0.0357, -0.1261)], [], [(1, 2, 3), (1, 3, 4), (1, 4, 5), (1, 5, 6), (1, 6, 7), (1, 7, 8), (1, 8, 9), (1, 9, 10), (1, 10, 11), (1, 11, 2), (2, 12, 13, 3), (3, 13, 14, 4), (4, 14, 15, 5), (5, 15, 16, 6), (6, 16, 17, 7), (7, 17, 18, 8), (8, 18, 19, 9), (9, 19, 20, 10), (10, 20, 21, 11), (11, 21, 12, 2), (12, 22, 23, 13), (13, 23, 24, 14), (14, 24, 25, 15), (15, 25, 26, 16), (16, 26, 27, 17), (17, 27, 28, 18), (18, 28, 29, 19), (19, 29, 30, 20), (20, 30, 31, 21), (21, 31, 22, 12), (22, 32, 33, 23), (23, 33, 34, 24), (24, 34, 35, 25), (25, 35, 36, 26), (26, 36, 37, 27), (27, 37, 38, 28), (28, 38, 39, 29), (29, 39, 40, 30), (30, 40, 41, 31), (31, 41, 32, 22), (32, 42, 43, 33), (33, 43, 44, 34), (34, 44, 45, 35), (35, 45, 46, 36), (36, 46, 47, 37), (37, 47, 48, 38), (38, 48, 49, 39), (39, 49, 50, 40), (40, 50, 51, 41), (41, 51, 42, 32), (42, 52, 53, 43), (43, 53, 54, 44), (44, 54, 55, 45), (45, 55, 56, 46), (46, 56, 57, 47), (47, 57, 58, 48), (48, 58, 59, 49), (49, 59, 60, 50), (50, 60, 61, 51), (51, 61, 52, 42), (52, 0, 53), (53, 0, 54), (54, 0, 55), (55, 0, 56), (56, 0, 57), (57, 0, 58), (58, 0, 59), (59, 0, 60), (60, 0, 61), (61, 0, 52)])
me_sphere_004.materials.append(mat_spheremat_004)
me_sphere_004.update()
me_sphere_005 = bpy.data.meshes.new('Sphere.005')
me_sphere_005.from_pydata([(0.0, 0.0, -0.06), (0.0, 0.0, 0.06), (0.03527, 0.0, 0.04854), (0.02494, 0.02494, 0.04854), (2.159e-18, 0.03527, 0.04854), (-0.02494, 0.02494, 0.04854), (-0.03527, 4.319e-18, 0.04854), (-0.02494, -0.02494, 0.04854), (-6.478e-18, -0.03527, 0.04854), (0.02494, -0.02494, 0.04854), (0.05706, 0.0, 0.01854), (0.04035, 0.04035, 0.01854), (3.494e-18, 0.05706, 0.01854), (-0.04035, 0.04035, 0.01854), (-0.05706, 6.988e-18, 0.01854), (-0.04035, -0.04035, 0.01854), (-1.048e-17, -0.05706, 0.01854), (0.04035, -0.04035, 0.01854), (0.05706, 0.0, -0.01854), (0.04035, 0.04035, -0.01854), (3.494e-18, 0.05706, -0.01854), (-0.04035, 0.04035, -0.01854), (-0.05706, 6.988e-18, -0.01854), (-0.04035, -0.04035, -0.01854), (-1.048e-17, -0.05706, -0.01854), (0.04035, -0.04035, -0.01854), (0.03527, 0.0, -0.04854), (0.02494, 0.02494, -0.04854), (2.159e-18, 0.03527, -0.04854), (-0.02494, 0.02494, -0.04854), (-0.03527, 4.319e-18, -0.04854), (-0.02494, -0.02494, -0.04854), (-6.478e-18, -0.03527, -0.04854), (0.02494, -0.02494, -0.04854)], [], [(1, 2, 3), (1, 3, 4), (1, 4, 5), (1, 5, 6), (1, 6, 7), (1, 7, 8), (1, 8, 9), (1, 9, 2), (2, 10, 11, 3), (3, 11, 12, 4), (4, 12, 13, 5), (5, 13, 14, 6), (6, 14, 15, 7), (7, 15, 16, 8), (8, 16, 17, 9), (9, 17, 10, 2), (10, 18, 19, 11), (11, 19, 20, 12), (12, 20, 21, 13), (13, 21, 22, 14), (14, 22, 23, 15), (15, 23, 24, 16), (16, 24, 25, 17), (17, 25, 18, 10), (18, 26, 27, 19), (19, 27, 28, 20), (20, 28, 29, 21), (21, 29, 30, 22), (22, 30, 31, 23), (23, 31, 32, 24), (24, 32, 33, 25), (25, 33, 26, 18), (26, 0, 27), (27, 0, 28), (28, 0, 29), (29, 0, 30), (30, 0, 31), (31, 0, 32), (32, 0, 33), (33, 0, 26)])
me_sphere_005.materials.append(mat_hemispheremat)
me_sphere_005.update()
me_sphere_006 = bpy.data.meshes.new('Sphere.006')
me_sphere_006.from_pydata([(0.0, 0.0, -0.08), (0.0, 0.0, 0.08), (0.04702, 0.0, 0.06472), (0.03325, 0.03325, 0.06472), (2.879e-18, 0.04702, 0.06472), (-0.03325, 0.03325, 0.06472), (-0.04702, 5.759e-18, 0.06472), (-0.03325, -0.03325, 0.06472), (-8.638e-18, -0.04702, 0.06472), (0.03325, -0.03325, 0.06472), (0.07608, 0.0, 0.02472), (0.0538, 0.0538, 0.02472), (4.659e-18, 0.07608, 0.02472), (-0.0538, 0.0538, 0.02472), (-0.07608, 9.318e-18, 0.02472), (-0.0538, -0.0538, 0.02472), (-1.398e-17, -0.07608, 0.02472), (0.0538, -0.0538, 0.02472), (0.07608, 0.0, -0.02472), (0.0538, 0.0538, -0.02472), (4.659e-18, 0.07608, -0.02472), (-0.0538, 0.0538, -0.02472), (-0.07608, 9.318e-18, -0.02472), (-0.0538, -0.0538, -0.02472), (-1.398e-17, -0.07608, -0.02472), (0.0538, -0.0538, -0.02472), (0.04702, 0.0, -0.06472), (0.03325, 0.03325, -0.06472), (2.879e-18, 0.04702, -0.06472), (-0.03325, 0.03325, -0.06472), (-0.04702, 5.759e-18, -0.06472), (-0.03325, -0.03325, -0.06472), (-8.638e-18, -0.04702, -0.06472), (0.03325, -0.03325, -0.06472)], [], [(1, 2, 3), (1, 3, 4), (1, 4, 5), (1, 5, 6), (1, 6, 7), (1, 7, 8), (1, 8, 9), (1, 9, 2), (2, 10, 11, 3), (3, 11, 12, 4), (4, 12, 13, 5), (5, 13, 14, 6), (6, 14, 15, 7), (7, 15, 16, 8), (8, 16, 17, 9), (9, 17, 10, 2), (10, 18, 19, 11), (11, 19, 20, 12), (12, 20, 21, 13), (13, 21, 22, 14), (14, 22, 23, 15), (15, 23, 24, 16), (16, 24, 25, 17), (17, 25, 18, 10), (18, 26, 27, 19), (19, 27, 28, 20), (20, 28, 29, 21), (21, 29, 30, 22), (22, 30, 31, 23), (23, 31, 32, 24), (24, 32, 33, 25), (25, 33, 26, 18), (26, 0, 27), (27, 0, 28), (28, 0, 29), (29, 0, 30), (30, 0, 31), (31, 0, 32), (32, 0, 33), (33, 0, 26)])
me_sphere_006.materials.append(mat_spheremat_004)
me_sphere_006.update()
me_sphere_007 = bpy.data.meshes.new('Sphere.007')
me_sphere_007.from_pydata([(0.0, 0.0, -0.03), (0.0, 0.0, 0.03), (0.02121, 0.0, 0.02121), (0.01061, 0.01837, 0.02121), (-0.01061, 0.01837, 0.02121), (-0.02121, 2.598e-18, 0.02121), (-0.01061, -0.01837, 0.02121), (0.01061, -0.01837, 0.02121), (0.03, 0.0, 1.837e-18), (0.015, 0.02598, 1.837e-18), (-0.015, 0.02598, 1.837e-18), (-0.03, 3.674e-18, 1.837e-18), (-0.015, -0.02598, 1.837e-18), (0.015, -0.02598, 1.837e-18), (0.02121, 0.0, -0.02121), (0.01061, 0.01837, -0.02121), (-0.01061, 0.01837, -0.02121), (-0.02121, 2.598e-18, -0.02121), (-0.01061, -0.01837, -0.02121), (0.01061, -0.01837, -0.02121)], [], [(1, 2, 3), (1, 3, 4), (1, 4, 5), (1, 5, 6), (1, 6, 7), (1, 7, 2), (2, 8, 9, 3), (3, 9, 10, 4), (4, 10, 11, 5), (5, 11, 12, 6), (6, 12, 13, 7), (7, 13, 8, 2), (8, 14, 15, 9), (9, 15, 16, 10), (10, 16, 17, 11), (11, 17, 18, 12), (12, 18, 19, 13), (13, 19, 14, 8), (14, 0, 15), (15, 0, 16), (16, 0, 17), (17, 0, 18), (18, 0, 19), (19, 0, 14)])
me_sphere_007.materials.append(mat_hemispheremat)
me_sphere_007.update()
me_hemisphere_002 = bpy.data.meshes.new('Hemisphere.002')
me_hemisphere_002.from_pydata([(0.06, 0.0, 0.0), (0.03, 0.05196, 0.0), (-0.03, 0.05196, 0.0), (-0.06, 7.348e-18, 0.0), (-0.03, -0.05196, 0.0), (0.03, -0.05196, 0.0), (0.05196, 0.0, 0.03), (0.02598, 0.045, 0.03), (-0.02598, 0.045, 0.03), (-0.05196, 6.363e-18, 0.03), (-0.02598, -0.045, 0.03), (0.02598, -0.045, 0.03), (0.03, 0.0, 0.05196), (0.015, 0.02598, 0.05196), (-0.015, 0.02598, 0.05196), (-0.03, 3.674e-18, 0.05196), (-0.015, -0.02598, 0.05196), (0.015, -0.02598, 0.05196), (0.0, 0.0, 0.06)], [], [(0, 1, 7, 6), (1, 2, 8, 7), (2, 3, 9, 8), (3, 4, 10, 9), (4, 5, 11, 10), (5, 0, 6, 11), (6, 7, 13, 12), (7, 8, 14, 13), (8, 9, 15, 14), (9, 10, 16, 15), (10, 11, 17, 16), (11, 6, 12, 17), (12, 13, 18), (13, 14, 18), (14, 15, 18), (15, 16, 18), (16, 17, 18), (17, 12, 18), (5, 4, 3, 2, 1, 0)])
me_hemisphere_002.materials.append(mat_hemispheremat_001)
me_hemisphere_002.update()
me_hemisphere_003 = bpy.data.meshes.new('Hemisphere.003')
me_hemisphere_003.from_pydata([(0.05, 0.0, 0.0), (0.025, 0.0433, 0.0), (-0.025, 0.0433, 0.0), (-0.05, 6.123e-18, 0.0), (-0.025, -0.0433, 0.0), (0.025, -0.0433, 0.0), (0.0433, 0.0, 0.025), (0.02165, 0.0375, 0.025), (-0.02165, 0.0375, 0.025), (-0.0433, 5.303e-18, 0.025), (-0.02165, -0.0375, 0.025), (0.02165, -0.0375, 0.025), (0.025, 0.0, 0.0433), (0.0125, 0.02165, 0.0433), (-0.0125, 0.02165, 0.0433), (-0.025, 3.062e-18, 0.0433), (-0.0125, -0.02165, 0.0433), (0.0125, -0.02165, 0.0433), (0.0, 0.0, 0.05)], [], [(0, 1, 7, 6), (1, 2, 8, 7), (2, 3, 9, 8), (3, 4, 10, 9), (4, 5, 11, 10), (5, 0, 6, 11), (6, 7, 13, 12), (7, 8, 14, 13), (8, 9, 15, 14), (9, 10, 16, 15), (10, 11, 17, 16), (11, 6, 12, 17), (12, 13, 18), (13, 14, 18), (14, 15, 18), (15, 16, 18), (16, 17, 18), (17, 12, 18), (5, 4, 3, 2, 1, 0)])
me_hemisphere_003.materials.append(mat_hemispheremat_001)
me_hemisphere_003.update()
me_hemisphere_004 = bpy.data.meshes.new('Hemisphere.004')
me_hemisphere_004.from_pydata([(0.04, 0.0, 0.0), (0.02, 0.03464, 0.0), (-0.02, 0.03464, 0.0), (-0.04, 4.899e-18, 0.0), (-0.02, -0.03464, 0.0), (0.02, -0.03464, 0.0), (0.03464, 0.0, 0.02), (0.01732, 0.03, 0.02), (-0.01732, 0.03, 0.02), (-0.03464, 4.242e-18, 0.02), (-0.01732, -0.03, 0.02), (0.01732, -0.03, 0.02), (0.02, 0.0, 0.03464), (0.01, 0.01732, 0.03464), (-0.01, 0.01732, 0.03464), (-0.02, 2.449e-18, 0.03464), (-0.01, -0.01732, 0.03464), (0.01, -0.01732, 0.03464), (0.0, 0.0, 0.04)], [], [(0, 1, 7, 6), (1, 2, 8, 7), (2, 3, 9, 8), (3, 4, 10, 9), (4, 5, 11, 10), (5, 0, 6, 11), (6, 7, 13, 12), (7, 8, 14, 13), (8, 9, 15, 14), (9, 10, 16, 15), (10, 11, 17, 16), (11, 6, 12, 17), (12, 13, 18), (13, 14, 18), (14, 15, 18), (15, 16, 18), (16, 17, 18), (17, 12, 18), (5, 4, 3, 2, 1, 0)])
me_hemisphere_004.materials.append(mat_hemispheremat_002)
me_hemisphere_004.update()
me_hemisphere_005 = bpy.data.meshes.new('Hemisphere.005')
me_hemisphere_005.from_pydata([(0.05, 0.0, 0.0), (0.025, 0.0433, 0.0), (-0.025, 0.0433, 0.0), (-0.05, 6.123e-18, 0.0), (-0.025, -0.0433, 0.0), (0.025, -0.0433, 0.0), (0.0433, 0.0, 0.025), (0.02165, 0.0375, 0.025), (-0.02165, 0.0375, 0.025), (-0.0433, 5.303e-18, 0.025), (-0.02165, -0.0375, 0.025), (0.02165, -0.0375, 0.025), (0.025, 0.0, 0.0433), (0.0125, 0.02165, 0.0433), (-0.0125, 0.02165, 0.0433), (-0.025, 3.062e-18, 0.0433), (-0.0125, -0.02165, 0.0433), (0.0125, -0.02165, 0.0433), (0.0, 0.0, 0.05)], [], [(0, 1, 7, 6), (1, 2, 8, 7), (2, 3, 9, 8), (3, 4, 10, 9), (4, 5, 11, 10), (5, 0, 6, 11), (6, 7, 13, 12), (7, 8, 14, 13), (8, 9, 15, 14), (9, 10, 16, 15), (10, 11, 17, 16), (11, 6, 12, 17), (12, 13, 18), (13, 14, 18), (14, 15, 18), (15, 16, 18), (16, 17, 18), (17, 12, 18), (5, 4, 3, 2, 1, 0)])
me_hemisphere_005.materials.append(mat_hemispheremat_001)
me_hemisphere_005.update()
me_hemisphere_006 = bpy.data.meshes.new('Hemisphere.006')
me_hemisphere_006.from_pydata([(0.04, 0.0, 0.0), (0.02, 0.03464, 0.0), (-0.02, 0.03464, 0.0), (-0.04, 4.899e-18, 0.0), (-0.02, -0.03464, 0.0), (0.02, -0.03464, 0.0), (0.03464, 0.0, 0.02), (0.01732, 0.03, 0.02), (-0.01732, 0.03, 0.02), (-0.03464, 4.242e-18, 0.02), (-0.01732, -0.03, 0.02), (0.01732, -0.03, 0.02), (0.02, 0.0, 0.03464), (0.01, 0.01732, 0.03464), (-0.01, 0.01732, 0.03464), (-0.02, 2.449e-18, 0.03464), (-0.01, -0.01732, 0.03464), (0.01, -0.01732, 0.03464), (0.0, 0.0, 0.04)], [], [(0, 1, 7, 6), (1, 2, 8, 7), (2, 3, 9, 8), (3, 4, 10, 9), (4, 5, 11, 10), (5, 0, 6, 11), (6, 7, 13, 12), (7, 8, 14, 13), (8, 9, 15, 14), (9, 10, 16, 15), (10, 11, 17, 16), (11, 6, 12, 17), (12, 13, 18), (13, 14, 18), (14, 15, 18), (15, 16, 18), (16, 17, 18), (17, 12, 18), (5, 4, 3, 2, 1, 0)])
me_hemisphere_006.materials.append(mat_hemispheremat_002)
me_hemisphere_006.update()
me_hemisphere_007 = bpy.data.meshes.new('Hemisphere.007')
me_hemisphere_007.from_pydata([(0.05, 0.0, 0.0), (0.025, 0.0433, 0.0), (-0.025, 0.0433, 0.0), (-0.05, 6.123e-18, 0.0), (-0.025, -0.0433, 0.0), (0.025, -0.0433, 0.0), (0.0433, 0.0, 0.025), (0.02165, 0.0375, 0.025), (-0.02165, 0.0375, 0.025), (-0.0433, 5.303e-18, 0.025), (-0.02165, -0.0375, 0.025), (0.02165, -0.0375, 0.025), (0.025, 0.0, 0.0433), (0.0125, 0.02165, 0.0433), (-0.0125, 0.02165, 0.0433), (-0.025, 3.062e-18, 0.0433), (-0.0125, -0.02165, 0.0433), (0.0125, -0.02165, 0.0433), (0.0, 0.0, 0.05)], [], [(0, 1, 7, 6), (1, 2, 8, 7), (2, 3, 9, 8), (3, 4, 10, 9), (4, 5, 11, 10), (5, 0, 6, 11), (6, 7, 13, 12), (7, 8, 14, 13), (8, 9, 15, 14), (9, 10, 16, 15), (10, 11, 17, 16), (11, 6, 12, 17), (12, 13, 18), (13, 14, 18), (14, 15, 18), (15, 16, 18), (16, 17, 18), (17, 12, 18), (5, 4, 3, 2, 1, 0)])
me_hemisphere_007.materials.append(mat_torusmat)
me_hemisphere_007.update()
me_cylinder = bpy.data.meshes.new('Cylinder')
me_cylinder.from_pydata([(0.015, 0.0, 0.0), (0.015, 0.0, 0.4301), (9.185e-19, 0.015, 0.0), (9.185e-19, 0.015, 0.4301), (-0.015, 1.837e-18, 0.0), (-0.015, 1.837e-18, 0.4301), (-2.755e-18, -0.015, 0.0), (-2.755e-18, -0.015, 0.4301)], [], [(6, 4, 2, 0), (0, 2, 3, 1), (2, 4, 5, 3), (4, 6, 7, 5), (6, 0, 1, 7), (1, 3, 5, 7)])
_uv = me_cylinder.uv_layers.new(name='UVMap')
_uv.uv.foreach_set('vector', [0.5, 0.4651, 0.4651, 0.5, 0.5, 0.5349, 0.5349, 0.5, 0.0, 0.0, 0.05478, 0.0, 0.05478, 1.0, 0.0, 1.0, 0.05478, 0.0, 0.1096, 0.0, 0.1096, 1.0, 0.05478, 1.0, 0.1096, 0.0, 0.1643, 0.0, 0.1643, 1.0, 0.1096, 1.0, 0.1643, 0.0, 0.2191, 0.0, 0.2191, 1.0, 0.1643, 1.0, 0.5349, 0.5, 0.5, 0.5349, 0.4651, 0.5, 0.5, 0.4651])
me_cylinder.materials.append(mat_hemispheremat_002)
me_cylinder.update()
me_cylinder_001 = bpy.data.meshes.new('Cylinder.001')
me_cylinder_001.from_pydata([(0.015, 0.0, 0.0), (0.015, 0.0, 0.4848), (9.185e-19, 0.015, 0.0), (9.185e-19, 0.015, 0.4848), (-0.015, 1.837e-18, 0.0), (-0.015, 1.837e-18, 0.4848), (-2.755e-18, -0.015, 0.0), (-2.755e-18, -0.015, 0.4848)], [], [(6, 4, 2, 0), (0, 2, 3, 1), (2, 4, 5, 3), (4, 6, 7, 5), (6, 0, 1, 7), (1, 3, 5, 7)])
_uv = me_cylinder_001.uv_layers.new(name='UVMap')
_uv.uv.foreach_set('vector', [0.5, 0.4691, 0.4691, 0.5, 0.5, 0.5309, 0.5309, 0.5, 0.0, 0.0, 0.0486, 0.0, 0.0486, 1.0, 0.0, 1.0, 0.0486, 0.0, 0.09721, 0.0, 0.09721, 1.0, 0.0486, 1.0, 0.09721, 0.0, 0.1458, 0.0, 0.1458, 1.0, 0.09721, 1.0, 0.1458, 0.0, 0.1944, 0.0, 0.1944, 1.0, 0.1458, 1.0, 0.5309, 0.5, 0.5, 0.5309, 0.4691, 0.5, 0.5, 0.4691])
me_cylinder_001.materials.append(mat_hemispheremat_002)
me_cylinder_001.update()
me_cylinder_002 = bpy.data.meshes.new('Cylinder.002')
me_cylinder_002.from_pydata([(0.015, 0.0, 0.0), (0.015, 0.0, 0.3674), (9.185e-19, 0.015, 0.0), (9.185e-19, 0.015, 0.3674), (-0.015, 1.837e-18, 0.0), (-0.015, 1.837e-18, 0.3674), (-2.755e-18, -0.015, 0.0), (-2.755e-18, -0.015, 0.3674)], [], [(6, 4, 2, 0), (0, 2, 3, 1), (2, 4, 5, 3), (4, 6, 7, 5), (6, 0, 1, 7), (1, 3, 5, 7)])
_uv = me_cylinder_002.uv_layers.new(name='UVMap')
_uv.uv.foreach_set('vector', [0.5, 0.4592, 0.4592, 0.5, 0.5, 0.5408, 0.5408, 0.5, 0.0, 0.0, 0.06413, 0.0, 0.06413, 1.0, 0.0, 1.0, 0.06413, 0.0, 0.1283, 0.0, 0.1283, 1.0, 0.06413, 1.0, 0.1283, 0.0, 0.1924, 0.0, 0.1924, 1.0, 0.1283, 1.0, 0.1924, 0.0, 0.2565, 0.0, 0.2565, 1.0, 0.1924, 1.0, 0.5408, 0.5, 0.5, 0.5408, 0.4592, 0.5, 0.5, 0.4592])
me_cylinder_002.materials.append(mat_hemispheremat_002)
me_cylinder_002.update()
me_cone = bpy.data.meshes.new('Cone')
me_cone.from_pydata([(0.12, 0.0, 0.0), (0.08485, 0.08485, 0.0), (7.348e-18, 0.12, 0.0), (-0.08485, 0.08485, 0.0), (-0.12, 1.47e-17, 0.0), (-0.08485, -0.08485, 0.0), (-2.204e-17, -0.12, 0.0), (0.08485, -0.08485, 0.0), (0.07, 0.0, 0.45), (0.0495, 0.0495, 0.45), (4.286e-18, 0.07, 0.45), (-0.0495, 0.0495, 0.45), (-0.07, 8.573e-18, 0.45), (-0.0495, -0.0495, 0.45), (-1.286e-17, -0.07, 0.45), (0.0495, -0.0495, 0.45)], [], [(7, 6, 5, 4, 3, 2, 1, 0), (8, 9, 10, 11, 12, 13, 14, 15), (0, 1, 9, 8), (1, 2, 10, 9), (2, 3, 11, 10), (3, 4, 12, 11), (4, 5, 13, 12), (5, 6, 14, 13), (6, 7, 15, 14), (7, 0, 8, 15)])
_uv = me_cone.uv_layers.new(name='UVMap')
_uv.uv.foreach_set('vector', [0.6886, 0.3114, 0.5, 0.2333, 0.3114, 0.3114, 0.2333, 0.5, 0.3114, 0.6886, 0.5, 0.7667, 0.6886, 0.6886, 0.7667, 0.5, 0.6556, 0.5, 0.61, 0.61, 0.5, 0.6556, 0.39, 0.61, 0.3444, 0.5, 0.39, 0.39, 0.5, 0.3444, 0.61, 0.39, 0.0, 0.0, 0.2094, 0.0, 0.2094, 1.0, 0.0, 1.0, 0.2094, 0.0, 0.4189, 0.0, 0.4189, 1.0, 0.2094, 1.0, 0.4189, 0.0, 0.6283, 0.0, 0.6283, 1.0, 0.4189, 1.0, 0.6283, 0.0, 0.8378, 0.0, 0.8378, 1.0, 0.6283, 1.0, 0.8378, 0.0, 1.047, 0.0, 1.047, 1.0, 0.8378, 1.0, 1.047, 0.0, 1.257, 0.0, 1.257, 1.0, 1.047, 1.0, 1.257, 0.0, 1.466, 0.0, 1.466, 1.0, 1.257, 1.0, 1.466, 0.0, 1.676, 0.0, 1.676, 1.0, 1.466, 1.0])
me_cone.materials.append(mat_conemat)
me_cone.update()
me_cone_001 = bpy.data.meshes.new('Cone.001')
me_cone_001.from_pydata([(0.07, 0.0, 0.0), (0.035, 0.06062, 0.0), (-0.035, 0.06062, 0.0), (-0.07, 8.573e-18, 0.0), (-0.035, -0.06062, 0.0), (0.035, -0.06062, 0.0), (0.03, 0.0, 0.4), (0.015, 0.02598, 0.4), (-0.015, 0.02598, 0.4), (-0.03, 3.674e-18, 0.4), (-0.015, -0.02598, 0.4), (0.015, -0.02598, 0.4)], [], [(5, 4, 3, 2, 1, 0), (6, 7, 8, 9, 10, 11), (0, 1, 7, 6), (1, 2, 8, 7), (2, 3, 9, 8), (3, 4, 10, 9), (4, 5, 11, 10), (5, 0, 6, 11)])
_uv = me_cone_001.uv_layers.new(name='UVMap')
_uv.uv.foreach_set('vector', [0.5875, 0.3484, 0.4125, 0.3484, 0.325, 0.5, 0.4125, 0.6516, 0.5875, 0.6516, 0.675, 0.5, 0.575, 0.5, 0.5375, 0.565, 0.4625, 0.565, 0.425, 0.5, 0.4625, 0.435, 0.5375, 0.435, 0.0, 0.0, 0.1833, 0.0, 0.1833, 1.0, 0.0, 1.0, 0.1833, 0.0, 0.3665, 0.0, 0.3665, 1.0, 0.1833, 1.0, 0.3665, 0.0, 0.5498, 0.0, 0.5498, 1.0, 0.3665, 1.0, 0.5498, 0.0, 0.733, 0.0, 0.733, 1.0, 0.5498, 1.0, 0.733, 0.0, 0.9163, 0.0, 0.9163, 1.0, 0.733, 1.0, 0.9163, 0.0, 1.1, 0.0, 1.1, 1.0, 0.9163, 1.0])
me_cone_001.materials.append(mat_conemat_001)
me_cone_001.update()
me_cone_002 = bpy.data.meshes.new('Cone.002')
me_cone_002.from_pydata([(0.03, 0.0, 0.0), (0.015, 0.02598, 0.0), (-0.015, 0.02598, 0.0), (-0.03, 3.674e-18, 0.0), (-0.015, -0.02598, 0.0), (0.015, -0.02598, 0.0), (0.0, 0.0, 0.3)], [], [(5, 4, 3, 2, 1, 0), (0, 1, 6), (1, 2, 6), (2, 3, 6), (3, 4, 6), (4, 5, 6), (5, 0, 6)])
_uv = me_cone_002.uv_layers.new(name='UVMap')
_uv.uv.foreach_set('vector', [0.55, 0.4134, 0.45, 0.4134, 0.4, 0.5, 0.45, 0.5866, 0.55, 0.5866, 0.6, 0.5, 0.0, 0.0, 0.1047, 0.0, 0.05236, 1.0, 0.1047, 0.0, 0.2094, 0.0, 0.1571, 1.0, 0.2094, 0.0, 0.3142, 0.0, 0.2618, 1.0, 0.3142, 0.0, 0.4189, 0.0, 0.3665, 1.0, 0.4189, 0.0, 0.5236, 0.0, 0.4712, 1.0, 0.5236, 0.0, 0.6283, 0.0, 0.576, 1.0])
me_cone_002.materials.append(mat_torusmat)
me_cone_002.update()
me_sphere_008 = bpy.data.meshes.new('Sphere.008')
me_sphere_008.from_pydata([(0.0, 0.0, -0.077), (0.0, 0.0, 0.077), (0.04526, 0.0, 0.06229), (0.02263, 0.0392, 0.06229), (-0.02263, 0.0392, 0.06229), (-0.04526, 5.543e-18, 0.06229), (-0.02263, -0.0392, 0.06229), (0.02263, -0.0392, 0.06229), (0.07323, 0.0, 0.02379), (0.03662, 0.06342, 0.02379), (-0.03662, 0.06342, 0.02379), (-0.07323, 8.968e-18, 0.02379), (-0.03662, -0.06342, 0.02379), (0.03662, -0.06342, 0.02379), (0.07323, 0.0, -0.02379), (0.03662, 0.06342, -0.02379), (-0.03662, 0.06342, -0.02379), (-0.07323, 8.968e-18, -0.02379), (-0.03662, -0.06342, -0.02379), (0.03662, -0.06342, -0.02379), (0.04526, 0.0, -0.06229), (0.02263, 0.0392, -0.06229), (-0.02263, 0.0392, -0.06229), (-0.04526, 5.543e-18, -0.06229), (-0.02263, -0.0392, -0.06229), (0.02263, -0.0392, -0.06229)], [], [(1, 2, 3), (1, 3, 4), (1, 4, 5), (1, 5, 6), (1, 6, 7), (1, 7, 2), (2, 8, 9, 3), (3, 9, 10, 4), (4, 10, 11, 5), (5, 11, 12, 6), (6, 12, 13, 7), (7, 13, 8, 2), (8, 14, 15, 9), (9, 15, 16, 10), (10, 16, 17, 11), (11, 17, 18, 12), (12, 18, 19, 13), (13, 19, 14, 8), (14, 20, 21, 15), (15, 21, 22, 16), (16, 22, 23, 17), (17, 23, 24, 18), (18, 24, 25, 19), (19, 25, 20, 14), (20, 0, 21), (21, 0, 22), (22, 0, 23), (23, 0, 24), (24, 0, 25), (25, 0, 20)])
me_sphere_008.materials.append(mat_spheremat_001)
me_sphere_008.update()
me_sphere_009 = bpy.data.meshes.new('Sphere.009')
me_sphere_009.from_pydata([(0.0, 0.0, -0.039), (0.0, 0.0, 0.039), (0.02758, 0.0, 0.02758), (0.01379, 0.02388, 0.02758), (-0.01379, 0.02388, 0.02758), (-0.02758, 3.377e-18, 0.02758), (-0.01379, -0.02388, 0.02758), (0.01379, -0.02388, 0.02758), (0.039, 0.0, 2.388e-18), (0.0195, 0.03377, 2.388e-18), (-0.0195, 0.03377, 2.388e-18), (-0.039, 4.776e-18, 2.388e-18), (-0.0195, -0.03377, 2.388e-18), (0.0195, -0.03377, 2.388e-18), (0.02758, 0.0, -0.02758), (0.01379, 0.02388, -0.02758), (-0.01379, 0.02388, -0.02758), (-0.02758, 3.377e-18, -0.02758), (-0.01379, -0.02388, -0.02758), (0.01379, -0.02388, -0.02758)], [], [(1, 2, 3), (1, 3, 4), (1, 4, 5), (1, 5, 6), (1, 6, 7), (1, 7, 2), (2, 8, 9, 3), (3, 9, 10, 4), (4, 10, 11, 5), (5, 11, 12, 6), (6, 12, 13, 7), (7, 13, 8, 2), (8, 14, 15, 9), (9, 15, 16, 10), (10, 16, 17, 11), (11, 17, 18, 12), (12, 18, 19, 13), (13, 19, 14, 8), (14, 0, 15), (15, 0, 16), (16, 0, 17), (17, 0, 18), (18, 0, 19), (19, 0, 14)])
me_sphere_009.materials.append(mat_conemat_001)
me_sphere_009.update()
me_cone_003 = bpy.data.meshes.new('Cone.003')
me_cone_003.from_pydata([(0.11, 0.0, 0.0), (0.07778, 0.07778, 0.0), (6.736e-18, 0.11, 0.0), (-0.07778, 0.07778, 0.0), (-0.11, 1.347e-17, 0.0), (-0.07778, -0.07778, 0.0), (-2.021e-17, -0.11, 0.0), (0.07778, -0.07778, 0.0), (0.06, 0.0, 0.4), (0.04243, 0.04243, 0.4), (3.674e-18, 0.06, 0.4), (-0.04243, 0.04243, 0.4), (-0.06, 7.348e-18, 0.4), (-0.04243, -0.04243, 0.4), (-1.102e-17, -0.06, 0.4), (0.04243, -0.04243, 0.4)], [], [(7, 6, 5, 4, 3, 2, 1, 0), (8, 9, 10, 11, 12, 13, 14, 15), (0, 1, 9, 8), (1, 2, 10, 9), (2, 3, 11, 10), (3, 4, 12, 11), (4, 5, 13, 12), (5, 6, 14, 13), (6, 7, 15, 14), (7, 0, 8, 15)])
_uv = me_cone_003.uv_layers.new(name='UVMap')
_uv.uv.foreach_set('vector', [0.6945, 0.3055, 0.5, 0.225, 0.3055, 0.3055, 0.225, 0.5, 0.3055, 0.6945, 0.5, 0.775, 0.6945, 0.6945, 0.775, 0.5, 0.65, 0.5, 0.6061, 0.6061, 0.5, 0.65, 0.3939, 0.6061, 0.35, 0.5, 0.3939, 0.3939, 0.5, 0.35, 0.6061, 0.3939, 0.0, 0.0, 0.216, 0.0, 0.216, 1.0, 0.0, 1.0, 0.216, 0.0, 0.432, 0.0, 0.432, 1.0, 0.216, 1.0, 0.432, 0.0, 0.648, 0.0, 0.648, 1.0, 0.432, 1.0, 0.648, 0.0, 0.8639, 0.0, 0.8639, 1.0, 0.648, 1.0, 0.8639, 0.0, 1.08, 0.0, 1.08, 1.0, 0.8639, 1.0, 1.08, 0.0, 1.296, 0.0, 1.296, 1.0, 1.08, 1.0, 1.296, 0.0, 1.512, 0.0, 1.512, 1.0, 1.296, 1.0, 1.512, 0.0, 1.728, 0.0, 1.728, 1.0, 1.512, 1.0])
me_cone_003.materials.append(mat_conemat)
me_cone_003.update()
me_cone_004 = bpy.data.meshes.new('Cone.004')
me_cone_004.from_pydata([(0.06, 0.0, 0.0), (0.03, 0.05196, 0.0), (-0.03, 0.05196, 0.0), (-0.06, 7.348e-18, 0.0), (-0.03, -0.05196, 0.0), (0.03, -0.05196, 0.0), (0.025, 0.0, 0.35), (0.0125, 0.02165, 0.35), (-0.0125, 0.02165, 0.35), (-0.025, 3.062e-18, 0.35), (-0.0125, -0.02165, 0.35), (0.0125, -0.02165, 0.35)], [], [(5, 4, 3, 2, 1, 0), (6, 7, 8, 9, 10, 11), (0, 1, 7, 6), (1, 2, 8, 7), (2, 3, 9, 8), (3, 4, 10, 9), (4, 5, 11, 10), (5, 0, 6, 11)])
_uv = me_cone_004.uv_layers.new(name='UVMap')
_uv.uv.foreach_set('vector', [0.5857, 0.3515, 0.4143, 0.3515, 0.3286, 0.5, 0.4143, 0.6485, 0.5857, 0.6485, 0.6714, 0.5, 0.5714, 0.5, 0.5357, 0.5619, 0.4643, 0.5619, 0.4286, 0.5, 0.4643, 0.4381, 0.5357, 0.4381, 0.0, 0.0, 0.1795, 0.0, 0.1795, 1.0, 0.0, 1.0, 0.1795, 0.0, 0.359, 0.0, 0.359, 1.0, 0.1795, 1.0, 0.359, 0.0, 0.5386, 0.0, 0.5386, 1.0, 0.359, 1.0, 0.5386, 0.0, 0.7181, 0.0, 0.7181, 1.0, 0.5386, 1.0, 0.7181, 0.0, 0.8976, 0.0, 0.8976, 1.0, 0.7181, 1.0, 0.8976, 0.0, 1.077, 0.0, 1.077, 1.0, 0.8976, 1.0])
me_cone_004.materials.append(mat_conemat_001)
me_cone_004.update()
me_cone_005 = bpy.data.meshes.new('Cone.005')
me_cone_005.from_pydata([(0.025, 0.0, 0.0), (0.0125, 0.02165, 0.0), (-0.0125, 0.02165, 0.0), (-0.025, 3.062e-18, 0.0), (-0.0125, -0.02165, 0.0), (0.0125, -0.02165, 0.0), (0.0, 0.0, 0.25)], [], [(5, 4, 3, 2, 1, 0), (0, 1, 6), (1, 2, 6), (2, 3, 6), (3, 4, 6), (4, 5, 6), (5, 0, 6)])
_uv = me_cone_005.uv_layers.new(name='UVMap')
_uv.uv.foreach_set('vector', [0.55, 0.4134, 0.45, 0.4134, 0.4, 0.5, 0.45, 0.5866, 0.55, 0.5866, 0.6, 0.5, 0.0, 0.0, 0.1047, 0.0, 0.05236, 1.0, 0.1047, 0.0, 0.2094, 0.0, 0.1571, 1.0, 0.2094, 0.0, 0.3142, 0.0, 0.2618, 1.0, 0.3142, 0.0, 0.4189, 0.0, 0.3665, 1.0, 0.4189, 0.0, 0.5236, 0.0, 0.4712, 1.0, 0.5236, 0.0, 0.6283, 0.0, 0.576, 1.0])
me_cone_005.materials.append(mat_torusmat)
me_cone_005.update()
me_sphere_010 = bpy.data.meshes.new('Sphere.010')
me_sphere_010.from_pydata([(0.0, 0.0, -0.066), (0.0, 0.0, 0.066), (0.03879, 0.0, 0.0534), (0.0194, 0.0336, 0.0534), (-0.0194, 0.0336, 0.0534), (-0.03879, 4.751e-18, 0.0534), (-0.0194, -0.0336, 0.0534), (0.0194, -0.0336, 0.0534), (0.06277, 0.0, 0.0204), (0.03138, 0.05436, 0.0204), (-0.03138, 0.05436, 0.0204), (-0.06277, 7.687e-18, 0.0204), (-0.03138, -0.05436, 0.0204), (0.03138, -0.05436, 0.0204), (0.06277, 0.0, -0.0204), (0.03138, 0.05436, -0.0204), (-0.03138, 0.05436, -0.0204), (-0.06277, 7.687e-18, -0.0204), (-0.03138, -0.05436, -0.0204), (0.03138, -0.05436, -0.0204), (0.03879, 0.0, -0.0534), (0.0194, 0.0336, -0.0534), (-0.0194, 0.0336, -0.0534), (-0.03879, 4.751e-18, -0.0534), (-0.0194, -0.0336, -0.0534), (0.0194, -0.0336, -0.0534)], [], [(1, 2, 3), (1, 3, 4), (1, 4, 5), (1, 5, 6), (1, 6, 7), (1, 7, 2), (2, 8, 9, 3), (3, 9, 10, 4), (4, 10, 11, 5), (5, 11, 12, 6), (6, 12, 13, 7), (7, 13, 8, 2), (8, 14, 15, 9), (9, 15, 16, 10), (10, 16, 17, 11), (11, 17, 18, 12), (12, 18, 19, 13), (13, 19, 14, 8), (14, 20, 21, 15), (15, 21, 22, 16), (16, 22, 23, 17), (17, 23, 24, 18), (18, 24, 25, 19), (19, 25, 20, 14), (20, 0, 21), (21, 0, 22), (22, 0, 23), (23, 0, 24), (24, 0, 25), (25, 0, 20)])
me_sphere_010.materials.append(mat_spheremat_001)
me_sphere_010.update()
me_sphere_011 = bpy.data.meshes.new('Sphere.011')
me_sphere_011.from_pydata([(0.0, 0.0, -0.0325), (0.0, 0.0, 0.0325), (0.02298, 0.0, 0.02298), (0.01149, 0.0199, 0.02298), (-0.01149, 0.0199, 0.02298), (-0.02298, 2.814e-18, 0.02298), (-0.01149, -0.0199, 0.02298), (0.01149, -0.0199, 0.02298), (0.0325, 0.0, 1.99e-18), (0.01625, 0.02815, 1.99e-18), (-0.01625, 0.02815, 1.99e-18), (-0.0325, 3.98e-18, 1.99e-18), (-0.01625, -0.02815, 1.99e-18), (0.01625, -0.02815, 1.99e-18), (0.02298, 0.0, -0.02298), (0.01149, 0.0199, -0.02298), (-0.01149, 0.0199, -0.02298), (-0.02298, 2.814e-18, -0.02298), (-0.01149, -0.0199, -0.02298), (0.01149, -0.0199, -0.02298)], [], [(1, 2, 3), (1, 3, 4), (1, 4, 5), (1, 5, 6), (1, 6, 7), (1, 7, 2), (2, 8, 9, 3), (3, 9, 10, 4), (4, 10, 11, 5), (5, 11, 12, 6), (6, 12, 13, 7), (7, 13, 8, 2), (8, 14, 15, 9), (9, 15, 16, 10), (10, 16, 17, 11), (11, 17, 18, 12), (12, 18, 19, 13), (13, 19, 14, 8), (14, 0, 15), (15, 0, 16), (16, 0, 17), (17, 0, 18), (18, 0, 19), (19, 0, 14)])
me_sphere_011.materials.append(mat_conemat_001)
me_sphere_011.update()
me_cone_006 = bpy.data.meshes.new('Cone.006')
me_cone_006.from_pydata([(0.1, 0.0, 0.0), (0.07071, 0.07071, 0.0), (6.123e-18, 0.1, 0.0), (-0.07071, 0.07071, 0.0), (-0.1, 1.225e-17, 0.0), (-0.07071, -0.07071, 0.0), (-1.837e-17, -0.1, 0.0), (0.07071, -0.07071, 0.0), (0.06, 0.0, 0.4), (0.04243, 0.04243, 0.4), (3.674e-18, 0.06, 0.4), (-0.04243, 0.04243, 0.4), (-0.06, 7.348e-18, 0.4), (-0.04243, -0.04243, 0.4), (-1.102e-17, -0.06, 0.4), (0.04243, -0.04243, 0.4)], [], [(7, 6, 5, 4, 3, 2, 1, 0), (8, 9, 10, 11, 12, 13, 14, 15), (0, 1, 9, 8), (1, 2, 10, 9), (2, 3, 11, 10), (3, 4, 12, 11), (4, 5, 13, 12), (5, 6, 14, 13), (6, 7, 15, 14), (7, 0, 8, 15)])
_uv = me_cone_006.uv_layers.new(name='UVMap')
_uv.uv.foreach_set('vector', [0.6768, 0.3232, 0.5, 0.25, 0.3232, 0.3232, 0.25, 0.5, 0.3232, 0.6768, 0.5, 0.75, 0.6768, 0.6768, 0.75, 0.5, 0.65, 0.5, 0.6061, 0.6061, 0.5, 0.65, 0.3939, 0.6061, 0.35, 0.5, 0.3939, 0.3939, 0.5, 0.35, 0.6061, 0.3939, 0.0, 0.0, 0.1963, 0.0, 0.1963, 1.0, 0.0, 1.0, 0.1963, 0.0, 0.3927, 0.0, 0.3927, 1.0, 0.1963, 1.0, 0.3927, 0.0, 0.589, 0.0, 0.589, 1.0, 0.3927, 1.0, 0.589, 0.0, 0.7854, 0.0, 0.7854, 1.0, 0.589, 1.0, 0.7854, 0.0, 0.9817, 0.0, 0.9817, 1.0, 0.7854, 1.0, 0.9817, 0.0, 1.178, 0.0, 1.178, 1.0, 0.9817, 1.0, 1.178, 0.0, 1.374, 0.0, 1.374, 1.0, 1.178, 1.0, 1.374, 0.0, 1.571, 0.0, 1.571, 1.0, 1.374, 1.0])
me_cone_006.materials.append(mat_conemat)
me_cone_006.update()
me_cone_007 = bpy.data.meshes.new('Cone.007')
me_cone_007.from_pydata([(0.06, 0.0, 0.0), (0.03, 0.05196, 0.0), (-0.03, 0.05196, 0.0), (-0.06, 7.348e-18, 0.0), (-0.03, -0.05196, 0.0), (0.03, -0.05196, 0.0), (0.03, 0.0, 0.35), (0.015, 0.02598, 0.35), (-0.015, 0.02598, 0.35), (-0.03, 3.674e-18, 0.35), (-0.015, -0.02598, 0.35), (0.015, -0.02598, 0.35)], [], [(5, 4, 3, 2, 1, 0), (6, 7, 8, 9, 10, 11), (0, 1, 7, 6), (1, 2, 8, 7), (2, 3, 9, 8), (3, 4, 10, 9), (4, 5, 11, 10), (5, 0, 6, 11)])
_uv = me_cone_007.uv_layers.new(name='UVMap')
_uv.uv.foreach_set('vector', [0.5857, 0.3515, 0.4143, 0.3515, 0.3286, 0.5, 0.4143, 0.6485, 0.5857, 0.6485, 0.6714, 0.5, 0.5857, 0.5, 0.5429, 0.5742, 0.4571, 0.5742, 0.4143, 0.5, 0.4571, 0.4258, 0.5429, 0.4258, 0.0, 0.0, 0.1795, 0.0, 0.1795, 1.0, 0.0, 1.0, 0.1795, 0.0, 0.359, 0.0, 0.359, 1.0, 0.1795, 1.0, 0.359, 0.0, 0.5386, 0.0, 0.5386, 1.0, 0.359, 1.0, 0.5386, 0.0, 0.7181, 0.0, 0.7181, 1.0, 0.5386, 1.0, 0.7181, 0.0, 0.8976, 0.0, 0.8976, 1.0, 0.7181, 1.0, 0.8976, 0.0, 1.077, 0.0, 1.077, 1.0, 0.8976, 1.0])
me_cone_007.materials.append(mat_conemat_001)
me_cone_007.update()
me_cone_008 = bpy.data.meshes.new('Cone.008')
me_cone_008.from_pydata([(0.03, 0.0, 0.0), (0.015, 0.02598, 0.0), (-0.015, 0.02598, 0.0), (-0.03, 3.674e-18, 0.0), (-0.015, -0.02598, 0.0), (0.015, -0.02598, 0.0), (0.0, 0.0, 0.3)], [], [(5, 4, 3, 2, 1, 0), (0, 1, 6), (1, 2, 6), (2, 3, 6), (3, 4, 6), (4, 5, 6), (5, 0, 6)])
_uv = me_cone_008.uv_layers.new(name='UVMap')
_uv.uv.foreach_set('vector', [0.55, 0.4134, 0.45, 0.4134, 0.4, 0.5, 0.45, 0.5866, 0.55, 0.5866, 0.6, 0.5, 0.0, 0.0, 0.1047, 0.0, 0.05236, 1.0, 0.1047, 0.0, 0.2094, 0.0, 0.1571, 1.0, 0.2094, 0.0, 0.3142, 0.0, 0.2618, 1.0, 0.3142, 0.0, 0.4189, 0.0, 0.3665, 1.0, 0.4189, 0.0, 0.5236, 0.0, 0.4712, 1.0, 0.5236, 0.0, 0.6283, 0.0, 0.576, 1.0])
me_cone_008.materials.append(mat_torusmat)
me_cone_008.update()
me_sphere_012 = bpy.data.meshes.new('Sphere.012')
me_sphere_012.from_pydata([(0.0, 0.0, -0.066), (0.0, 0.0, 0.066), (0.03879, 0.0, 0.0534), (0.0194, 0.0336, 0.0534), (-0.0194, 0.0336, 0.0534), (-0.03879, 4.751e-18, 0.0534), (-0.0194, -0.0336, 0.0534), (0.0194, -0.0336, 0.0534), (0.06277, 0.0, 0.0204), (0.03138, 0.05436, 0.0204), (-0.03138, 0.05436, 0.0204), (-0.06277, 7.687e-18, 0.0204), (-0.03138, -0.05436, 0.0204), (0.03138, -0.05436, 0.0204), (0.06277, 0.0, -0.0204), (0.03138, 0.05436, -0.0204), (-0.03138, 0.05436, -0.0204), (-0.06277, 7.687e-18, -0.0204), (-0.03138, -0.05436, -0.0204), (0.03138, -0.05436, -0.0204), (0.03879, 0.0, -0.0534), (0.0194, 0.0336, -0.0534), (-0.0194, 0.0336, -0.0534), (-0.03879, 4.751e-18, -0.0534), (-0.0194, -0.0336, -0.0534), (0.0194, -0.0336, -0.0534)], [], [(1, 2, 3), (1, 3, 4), (1, 4, 5), (1, 5, 6), (1, 6, 7), (1, 7, 2), (2, 8, 9, 3), (3, 9, 10, 4), (4, 10, 11, 5), (5, 11, 12, 6), (6, 12, 13, 7), (7, 13, 8, 2), (8, 14, 15, 9), (9, 15, 16, 10), (10, 16, 17, 11), (11, 17, 18, 12), (12, 18, 19, 13), (13, 19, 14, 8), (14, 20, 21, 15), (15, 21, 22, 16), (16, 22, 23, 17), (17, 23, 24, 18), (18, 24, 25, 19), (19, 25, 20, 14), (20, 0, 21), (21, 0, 22), (22, 0, 23), (23, 0, 24), (24, 0, 25), (25, 0, 20)])
me_sphere_012.materials.append(mat_spheremat_001)
me_sphere_012.update()
me_sphere_013 = bpy.data.meshes.new('Sphere.013')
me_sphere_013.from_pydata([(0.0, 0.0, -0.039), (0.0, 0.0, 0.039), (0.02758, 0.0, 0.02758), (0.01379, 0.02388, 0.02758), (-0.01379, 0.02388, 0.02758), (-0.02758, 3.377e-18, 0.02758), (-0.01379, -0.02388, 0.02758), (0.01379, -0.02388, 0.02758), (0.039, 0.0, 2.388e-18), (0.0195, 0.03377, 2.388e-18), (-0.0195, 0.03377, 2.388e-18), (-0.039, 4.776e-18, 2.388e-18), (-0.0195, -0.03377, 2.388e-18), (0.0195, -0.03377, 2.388e-18), (0.02758, 0.0, -0.02758), (0.01379, 0.02388, -0.02758), (-0.01379, 0.02388, -0.02758), (-0.02758, 3.377e-18, -0.02758), (-0.01379, -0.02388, -0.02758), (0.01379, -0.02388, -0.02758)], [], [(1, 2, 3), (1, 3, 4), (1, 4, 5), (1, 5, 6), (1, 6, 7), (1, 7, 2), (2, 8, 9, 3), (3, 9, 10, 4), (4, 10, 11, 5), (5, 11, 12, 6), (6, 12, 13, 7), (7, 13, 8, 2), (8, 14, 15, 9), (9, 15, 16, 10), (10, 16, 17, 11), (11, 17, 18, 12), (12, 18, 19, 13), (13, 19, 14, 8), (14, 0, 15), (15, 0, 16), (16, 0, 17), (17, 0, 18), (18, 0, 19), (19, 0, 14)])
me_sphere_013.materials.append(mat_conemat_001)
me_sphere_013.update()
me_cone_009 = bpy.data.meshes.new('Cone.009')
me_cone_009.from_pydata([(0.1, 0.0, 0.0), (0.07071, 0.07071, 0.0), (6.123e-18, 0.1, 0.0), (-0.07071, 0.07071, 0.0), (-0.1, 1.225e-17, 0.0), (-0.07071, -0.07071, 0.0), (-1.837e-17, -0.1, 0.0), (0.07071, -0.07071, 0.0), (0.06, 0.0, 0.4), (0.04243, 0.04243, 0.4), (3.674e-18, 0.06, 0.4), (-0.04243, 0.04243, 0.4), (-0.06, 7.348e-18, 0.4), (-0.04243, -0.04243, 0.4), (-1.102e-17, -0.06, 0.4), (0.04243, -0.04243, 0.4)], [], [(7, 6, 5, 4, 3, 2, 1, 0), (8, 9, 10, 11, 12, 13, 14, 15), (0, 1, 9, 8), (1, 2, 10, 9), (2, 3, 11, 10), (3, 4, 12, 11), (4, 5, 13, 12), (5, 6, 14, 13), (6, 7, 15, 14), (7, 0, 8, 15)])
_uv = me_cone_009.uv_layers.new(name='UVMap')
_uv.uv.foreach_set('vector', [0.6768, 0.3232, 0.5, 0.25, 0.3232, 0.3232, 0.25, 0.5, 0.3232, 0.6768, 0.5, 0.75, 0.6768, 0.6768, 0.75, 0.5, 0.65, 0.5, 0.6061, 0.6061, 0.5, 0.65, 0.3939, 0.6061, 0.35, 0.5, 0.3939, 0.3939, 0.5, 0.35, 0.6061, 0.3939, 0.0, 0.0, 0.1963, 0.0, 0.1963, 1.0, 0.0, 1.0, 0.1963, 0.0, 0.3927, 0.0, 0.3927, 1.0, 0.1963, 1.0, 0.3927, 0.0, 0.589, 0.0, 0.589, 1.0, 0.3927, 1.0, 0.589, 0.0, 0.7854, 0.0, 0.7854, 1.0, 0.589, 1.0, 0.7854, 0.0, 0.9817, 0.0, 0.9817, 1.0, 0.7854, 1.0, 0.9817, 0.0, 1.178, 0.0, 1.178, 1.0, 0.9817, 1.0, 1.178, 0.0, 1.374, 0.0, 1.374, 1.0, 1.178, 1.0, 1.374, 0.0, 1.571, 0.0, 1.571, 1.0, 1.374, 1.0])
me_cone_009.materials.append(mat_conemat)
me_cone_009.update()
me_cone_010 = bpy.data.meshes.new('Cone.010')
me_cone_010.from_pydata([(0.06, 0.0, 0.0), (0.03, 0.05196, 0.0), (-0.03, 0.05196, 0.0), (-0.06, 7.348e-18, 0.0), (-0.03, -0.05196, 0.0), (0.03, -0.05196, 0.0), (0.025, 0.0, 0.3), (0.0125, 0.02165, 0.3), (-0.0125, 0.02165, 0.3), (-0.025, 3.062e-18, 0.3), (-0.0125, -0.02165, 0.3), (0.0125, -0.02165, 0.3)], [], [(5, 4, 3, 2, 1, 0), (6, 7, 8, 9, 10, 11), (0, 1, 7, 6), (1, 2, 8, 7), (2, 3, 9, 8), (3, 4, 10, 9), (4, 5, 11, 10), (5, 0, 6, 11)])
_uv = me_cone_010.uv_layers.new(name='UVMap')
_uv.uv.foreach_set('vector', [0.6, 0.3268, 0.4, 0.3268, 0.3, 0.5, 0.4, 0.6732, 0.6, 0.6732, 0.7, 0.5, 0.5833, 0.5, 0.5417, 0.5722, 0.4583, 0.5722, 0.4167, 0.5, 0.4583, 0.4278, 0.5417, 0.4278, 0.0, 0.0, 0.2094, 0.0, 0.2094, 1.0, 0.0, 1.0, 0.2094, 0.0, 0.4189, 0.0, 0.4189, 1.0, 0.2094, 1.0, 0.4189, 0.0, 0.6283, 0.0, 0.6283, 1.0, 0.4189, 1.0, 0.6283, 0.0, 0.8378, 0.0, 0.8378, 1.0, 0.6283, 1.0, 0.8378, 0.0, 1.047, 0.0, 1.047, 1.0, 0.8378, 1.0, 1.047, 0.0, 1.257, 0.0, 1.257, 1.0, 1.047, 1.0])
me_cone_010.materials.append(mat_conemat_001)
me_cone_010.update()
me_cone_011 = bpy.data.meshes.new('Cone.011')
me_cone_011.from_pydata([(0.025, 0.0, 0.0), (0.0125, 0.02165, 0.0), (-0.0125, 0.02165, 0.0), (-0.025, 3.062e-18, 0.0), (-0.0125, -0.02165, 0.0), (0.0125, -0.02165, 0.0), (0.0, 0.0, 0.25)], [], [(5, 4, 3, 2, 1, 0), (0, 1, 6), (1, 2, 6), (2, 3, 6), (3, 4, 6), (4, 5, 6), (5, 0, 6)])
_uv = me_cone_011.uv_layers.new(name='UVMap')
_uv.uv.foreach_set('vector', [0.55, 0.4134, 0.45, 0.4134, 0.4, 0.5, 0.45, 0.5866, 0.55, 0.5866, 0.6, 0.5, 0.0, 0.0, 0.1047, 0.0, 0.05236, 1.0, 0.1047, 0.0, 0.2094, 0.0, 0.1571, 1.0, 0.2094, 0.0, 0.3142, 0.0, 0.2618, 1.0, 0.3142, 0.0, 0.4189, 0.0, 0.3665, 1.0, 0.4189, 0.0, 0.5236, 0.0, 0.4712, 1.0, 0.5236, 0.0, 0.6283, 0.0, 0.576, 1.0])
me_cone_011.materials.append(mat_torusmat)
me_cone_011.update()
me_sphere_014 = bpy.data.meshes.new('Sphere.014')
me_sphere_014.from_pydata([(0.0, 0.0, -0.066), (0.0, 0.0, 0.066), (0.03879, 0.0, 0.0534), (0.0194, 0.0336, 0.0534), (-0.0194, 0.0336, 0.0534), (-0.03879, 4.751e-18, 0.0534), (-0.0194, -0.0336, 0.0534), (0.0194, -0.0336, 0.0534), (0.06277, 0.0, 0.0204), (0.03138, 0.05436, 0.0204), (-0.03138, 0.05436, 0.0204), (-0.06277, 7.687e-18, 0.0204), (-0.03138, -0.05436, 0.0204), (0.03138, -0.05436, 0.0204), (0.06277, 0.0, -0.0204), (0.03138, 0.05436, -0.0204), (-0.03138, 0.05436, -0.0204), (-0.06277, 7.687e-18, -0.0204), (-0.03138, -0.05436, -0.0204), (0.03138, -0.05436, -0.0204), (0.03879, 0.0, -0.0534), (0.0194, 0.0336, -0.0534), (-0.0194, 0.0336, -0.0534), (-0.03879, 4.751e-18, -0.0534), (-0.0194, -0.0336, -0.0534), (0.0194, -0.0336, -0.0534)], [], [(1, 2, 3), (1, 3, 4), (1, 4, 5), (1, 5, 6), (1, 6, 7), (1, 7, 2), (2, 8, 9, 3), (3, 9, 10, 4), (4, 10, 11, 5), (5, 11, 12, 6), (6, 12, 13, 7), (7, 13, 8, 2), (8, 14, 15, 9), (9, 15, 16, 10), (10, 16, 17, 11), (11, 17, 18, 12), (12, 18, 19, 13), (13, 19, 14, 8), (14, 20, 21, 15), (15, 21, 22, 16), (16, 22, 23, 17), (17, 23, 24, 18), (18, 24, 25, 19), (19, 25, 20, 14), (20, 0, 21), (21, 0, 22), (22, 0, 23), (23, 0, 24), (24, 0, 25), (25, 0, 20)])
me_sphere_014.materials.append(mat_spheremat_001)
me_sphere_014.update()
me_sphere_015 = bpy.data.meshes.new('Sphere.015')
me_sphere_015.from_pydata([(0.0, 0.0, -0.0325), (0.0, 0.0, 0.0325), (0.02298, 0.0, 0.02298), (0.01149, 0.0199, 0.02298), (-0.01149, 0.0199, 0.02298), (-0.02298, 2.814e-18, 0.02298), (-0.01149, -0.0199, 0.02298), (0.01149, -0.0199, 0.02298), (0.0325, 0.0, 1.99e-18), (0.01625, 0.02815, 1.99e-18), (-0.01625, 0.02815, 1.99e-18), (-0.0325, 3.98e-18, 1.99e-18), (-0.01625, -0.02815, 1.99e-18), (0.01625, -0.02815, 1.99e-18), (0.02298, 0.0, -0.02298), (0.01149, 0.0199, -0.02298), (-0.01149, 0.0199, -0.02298), (-0.02298, 2.814e-18, -0.02298), (-0.01149, -0.0199, -0.02298), (0.01149, -0.0199, -0.02298)], [], [(1, 2, 3), (1, 3, 4), (1, 4, 5), (1, 5, 6), (1, 6, 7), (1, 7, 2), (2, 8, 9, 3), (3, 9, 10, 4), (4, 10, 11, 5), (5, 11, 12, 6), (6, 12, 13, 7), (7, 13, 8, 2), (8, 14, 15, 9), (9, 15, 16, 10), (10, 16, 17, 11), (11, 17, 18, 12), (12, 18, 19, 13), (13, 19, 14, 8), (14, 0, 15), (15, 0, 16), (16, 0, 17), (17, 0, 18), (18, 0, 19), (19, 0, 14)])
me_sphere_015.materials.append(mat_conemat_001)
me_sphere_015.update()
me_cone_012 = bpy.data.meshes.new('Cone.012')
me_cone_012.from_pydata([(0.13, 0.0, 0.0), (0.09192, 0.09192, 0.0), (7.96e-18, 0.13, 0.0), (-0.09192, 0.09192, 0.0), (-0.13, 1.592e-17, 0.0), (-0.09192, -0.09192, 0.0), (-2.388e-17, -0.13, 0.0), (0.09192, -0.09192, 0.0), (0.08, 0.0, 0.5), (0.05657, 0.05657, 0.5), (4.899e-18, 0.08, 0.5), (-0.05657, 0.05657, 0.5), (-0.08, 9.797e-18, 0.5), (-0.05657, -0.05657, 0.5), (-1.47e-17, -0.08, 0.5), (0.05657, -0.05657, 0.5)], [], [(7, 6, 5, 4, 3, 2, 1, 0), (8, 9, 10, 11, 12, 13, 14, 15), (0, 1, 9, 8), (1, 2, 10, 9), (2, 3, 11, 10), (3, 4, 12, 11), (4, 5, 13, 12), (5, 6, 14, 13), (6, 7, 15, 14), (7, 0, 8, 15)])
_uv = me_cone_012.uv_layers.new(name='UVMap')
_uv.uv.foreach_set('vector', [0.6838, 0.3162, 0.5, 0.24, 0.3162, 0.3162, 0.24, 0.5, 0.3162, 0.6838, 0.5, 0.76, 0.6838, 0.6838, 0.76, 0.5, 0.66, 0.5, 0.6131, 0.6131, 0.5, 0.66, 0.3869, 0.6131, 0.34, 0.5, 0.3869, 0.3869, 0.5, 0.34, 0.6131, 0.3869, 0.0, 0.0, 0.2042, 0.0, 0.2042, 1.0, 0.0, 1.0, 0.2042, 0.0, 0.4084, 0.0, 0.4084, 1.0, 0.2042, 1.0, 0.4084, 0.0, 0.6126, 0.0, 0.6126, 1.0, 0.4084, 1.0, 0.6126, 0.0, 0.8168, 0.0, 0.8168, 1.0, 0.6126, 1.0, 0.8168, 0.0, 1.021, 0.0, 1.021, 1.0, 0.8168, 1.0, 1.021, 0.0, 1.225, 0.0, 1.225, 1.0, 1.021, 1.0, 1.225, 0.0, 1.429, 0.0, 1.429, 1.0, 1.225, 1.0, 1.429, 0.0, 1.634, 0.0, 1.634, 1.0, 1.429, 1.0])
me_cone_012.materials.append(mat_conemat)
me_cone_012.update()
me_cone_013 = bpy.data.meshes.new('Cone.013')
me_cone_013.from_pydata([(0.08, 0.0, 0.0), (0.04, 0.06928, 0.0), (-0.04, 0.06928, 0.0), (-0.08, 9.797e-18, 0.0), (-0.04, -0.06928, 0.0), (0.04, -0.06928, 0.0), (0.035, 0.0, 0.4), (0.0175, 0.03031, 0.4), (-0.0175, 0.03031, 0.4), (-0.035, 4.286e-18, 0.4), (-0.0175, -0.03031, 0.4), (0.0175, -0.03031, 0.4)], [], [(5, 4, 3, 2, 1, 0), (6, 7, 8, 9, 10, 11), (0, 1, 7, 6), (1, 2, 8, 7), (2, 3, 9, 8), (3, 4, 10, 9), (4, 5, 11, 10), (5, 0, 6, 11)])
_uv = me_cone_013.uv_layers.new(name='UVMap')
_uv.uv.foreach_set('vector', [0.6, 0.3268, 0.4, 0.3268, 0.3, 0.5, 0.4, 0.6732, 0.6, 0.6732, 0.7, 0.5, 0.5875, 0.5, 0.5437, 0.5758, 0.4563, 0.5758, 0.4125, 0.5, 0.4563, 0.4242, 0.5437, 0.4242, 0.0, 0.0, 0.2094, 0.0, 0.2094, 1.0, 0.0, 1.0, 0.2094, 0.0, 0.4189, 0.0, 0.4189, 1.0, 0.2094, 1.0, 0.4189, 0.0, 0.6283, 0.0, 0.6283, 1.0, 0.4189, 1.0, 0.6283, 0.0, 0.8378, 0.0, 0.8378, 1.0, 0.6283, 1.0, 0.8378, 0.0, 1.047, 0.0, 1.047, 1.0, 0.8378, 1.0, 1.047, 0.0, 1.257, 0.0, 1.257, 1.0, 1.047, 1.0])
me_cone_013.materials.append(mat_conemat_001)
me_cone_013.update()
me_cone_014 = bpy.data.meshes.new('Cone.014')
me_cone_014.from_pydata([(0.035, 0.0, 0.0), (0.0175, 0.03031, 0.0), (-0.0175, 0.03031, 0.0), (-0.035, 4.286e-18, 0.0), (-0.0175, -0.03031, 0.0), (0.0175, -0.03031, 0.0), (0.0, 0.0, 0.35)], [], [(5, 4, 3, 2, 1, 0), (0, 1, 6), (1, 2, 6), (2, 3, 6), (3, 4, 6), (4, 5, 6), (5, 0, 6)])
_uv = me_cone_014.uv_layers.new(name='UVMap')
_uv.uv.foreach_set('vector', [0.55, 0.4134, 0.45, 0.4134, 0.4, 0.5, 0.45, 0.5866, 0.55, 0.5866, 0.6, 0.5, 0.0, 0.0, 0.1047, 0.0, 0.05236, 1.0, 0.1047, 0.0, 0.2094, 0.0, 0.1571, 1.0, 0.2094, 0.0, 0.3142, 0.0, 0.2618, 1.0, 0.3142, 0.0, 0.4189, 0.0, 0.3665, 1.0, 0.4189, 0.0, 0.5236, 0.0, 0.4712, 1.0, 0.5236, 0.0, 0.6283, 0.0, 0.576, 1.0])
me_cone_014.materials.append(mat_torusmat)
me_cone_014.update()
me_sphere_016 = bpy.data.meshes.new('Sphere.016')
me_sphere_016.from_pydata([(0.0, 0.0, -0.088), (0.0, 0.0, 0.088), (0.05173, 0.0, 0.07119), (0.02586, 0.0448, 0.07119), (-0.02586, 0.0448, 0.07119), (-0.05173, 6.334e-18, 0.07119), (-0.02586, -0.0448, 0.07119), (0.02586, -0.0448, 0.07119), (0.08369, 0.0, 0.02719), (0.04185, 0.07248, 0.02719), (-0.04185, 0.07248, 0.02719), (-0.08369, 1.025e-17, 0.02719), (-0.04185, -0.07248, 0.02719), (0.04185, -0.07248, 0.02719), (0.08369, 0.0, -0.02719), (0.04185, 0.07248, -0.02719), (-0.04185, 0.07248, -0.02719), (-0.08369, 1.025e-17, -0.02719), (-0.04185, -0.07248, -0.02719), (0.04185, -0.07248, -0.02719), (0.05173, 0.0, -0.07119), (0.02586, 0.0448, -0.07119), (-0.02586, 0.0448, -0.07119), (-0.05173, 6.334e-18, -0.07119), (-0.02586, -0.0448, -0.07119), (0.02586, -0.0448, -0.07119)], [], [(1, 2, 3), (1, 3, 4), (1, 4, 5), (1, 5, 6), (1, 6, 7), (1, 7, 2), (2, 8, 9, 3), (3, 9, 10, 4), (4, 10, 11, 5), (5, 11, 12, 6), (6, 12, 13, 7), (7, 13, 8, 2), (8, 14, 15, 9), (9, 15, 16, 10), (10, 16, 17, 11), (11, 17, 18, 12), (12, 18, 19, 13), (13, 19, 14, 8), (14, 20, 21, 15), (15, 21, 22, 16), (16, 22, 23, 17), (17, 23, 24, 18), (18, 24, 25, 19), (19, 25, 20, 14), (20, 0, 21), (21, 0, 22), (22, 0, 23), (23, 0, 24), (24, 0, 25), (25, 0, 20)])
me_sphere_016.materials.append(mat_spheremat_001)
me_sphere_016.update()
me_sphere_017 = bpy.data.meshes.new('Sphere.017')
me_sphere_017.from_pydata([(0.0, 0.0, -0.0455), (0.0, 0.0, 0.0455), (0.03217, 0.0, 0.03217), (0.01609, 0.02786, 0.03217), (-0.01609, 0.02786, 0.03217), (-0.03217, 3.94e-18, 0.03217), (-0.01609, -0.02786, 0.03217), (0.01609, -0.02786, 0.03217), (0.0455, 0.0, 2.786e-18), (0.02275, 0.0394, 2.786e-18), (-0.02275, 0.0394, 2.786e-18), (-0.0455, 5.572e-18, 2.786e-18), (-0.02275, -0.0394, 2.786e-18), (0.02275, -0.0394, 2.786e-18), (0.03217, 0.0, -0.03217), (0.01609, 0.02786, -0.03217), (-0.01609, 0.02786, -0.03217), (-0.03217, 3.94e-18, -0.03217), (-0.01609, -0.02786, -0.03217), (0.01609, -0.02786, -0.03217)], [], [(1, 2, 3), (1, 3, 4), (1, 4, 5), (1, 5, 6), (1, 6, 7), (1, 7, 2), (2, 8, 9, 3), (3, 9, 10, 4), (4, 10, 11, 5), (5, 11, 12, 6), (6, 12, 13, 7), (7, 13, 8, 2), (8, 14, 15, 9), (9, 15, 16, 10), (10, 16, 17, 11), (11, 17, 18, 12), (12, 18, 19, 13), (13, 19, 14, 8), (14, 0, 15), (15, 0, 16), (16, 0, 17), (17, 0, 18), (18, 0, 19), (19, 0, 14)])
me_sphere_017.materials.append(mat_conemat_001)
me_sphere_017.update()
me_torus_001 = bpy.data.meshes.new('Torus.001')
me_torus_001.from_pydata([(0.185, 0.0, 0.0), (0.1608, 0.0, 0.03329), (0.1217, 0.0, 0.02057), (0.1217, 0.0, -0.02057), (0.1608, 0.0, -0.03329), (0.1497, 0.1087, 0.0), (0.1301, 0.09453, 0.03329), (0.09844, 0.07152, 0.02057), (0.09844, 0.07152, -0.02057), (0.1301, 0.09453, -0.03329), (0.05717, 0.1759, 0.0), (0.04969, 0.1529, 0.03329), (0.0376, 0.1157, 0.02057), (0.0376, 0.1157, -0.02057), (0.04969, 0.1529, -0.03329), (-0.05717, 0.1759, 0.0), (-0.04969, 0.1529, 0.03329), (-0.0376, 0.1157, 0.02057), (-0.0376, 0.1157, -0.02057), (-0.04969, 0.1529, -0.03329), (-0.1497, 0.1087, 0.0), (-0.1301, 0.09453, 0.03329), (-0.09844, 0.07152, 0.02057), (-0.09844, 0.07152, -0.02057), (-0.1301, 0.09453, -0.03329), (-0.185, 2.266e-17, 0.0), (-0.1608, 1.969e-17, 0.03329), (-0.1217, 1.49e-17, 0.02057), (-0.1217, 1.49e-17, -0.02057), (-0.1608, 1.969e-17, -0.03329), (-0.1497, -0.1087, 0.0), (-0.1301, -0.09453, 0.03329), (-0.09844, -0.07152, 0.02057), (-0.09844, -0.07152, -0.02057), (-0.1301, -0.09453, -0.03329), (-0.05717, -0.1759, 0.0), (-0.04969, -0.1529, 0.03329), (-0.0376, -0.1157, 0.02057), (-0.0376, -0.1157, -0.02057), (-0.04969, -0.1529, -0.03329), (0.05717, -0.1759, 0.0), (0.04969, -0.1529, 0.03329), (0.0376, -0.1157, 0.02057), (0.0376, -0.1157, -0.02057), (0.04969, -0.1529, -0.03329), (0.1497, -0.1087, 0.0), (0.1301, -0.09453, 0.03329), (0.09844, -0.07152, 0.02057), (0.09844, -0.07152, -0.02057), (0.1301, -0.09453, -0.03329)], [], [(0, 5, 6, 1), (1, 6, 7, 2), (2, 7, 8, 3), (3, 8, 9, 4), (4, 9, 5, 0), (5, 10, 11, 6), (6, 11, 12, 7), (7, 12, 13, 8), (8, 13, 14, 9), (9, 14, 10, 5), (10, 15, 16, 11), (11, 16, 17, 12), (12, 17, 18, 13), (13, 18, 19, 14), (14, 19, 15, 10), (15, 20, 21, 16), (16, 21, 22, 17), (17, 22, 23, 18), (18, 23, 24, 19), (19, 24, 20, 15), (20, 25, 26, 21), (21, 26, 27, 22), (22, 27, 28, 23), (23, 28, 29, 24), (24, 29, 25, 20), (25, 30, 31, 26), (26, 31, 32, 27), (27, 32, 33, 28), (28, 33, 34, 29), (29, 34, 30, 25), (30, 35, 36, 31), (31, 36, 37, 32), (32, 37, 38, 33), (33, 38, 39, 34), (34, 39, 35, 30), (35, 40, 41, 36), (36, 41, 42, 37), (37, 42, 43, 38), (38, 43, 44, 39), (39, 44, 40, 35), (40, 45, 46, 41), (41, 46, 47, 42), (42, 47, 48, 43), (43, 48, 49, 44), (44, 49, 45, 40), (45, 0, 1, 46), (46, 1, 2, 47), (47, 2, 3, 48), (48, 3, 4, 49), (49, 4, 0, 45)])
me_torus_001.materials.append(mat_conemat)
me_torus_001.update()
me_cylinder_003 = bpy.data.meshes.new('Cylinder.003')
me_cylinder_003.from_pydata([(0.1, 0.0, 0.0), (0.1, 0.0, 0.08), (0.07071, 0.07071, 0.0), (0.07071, 0.07071, 0.08), (6.123e-18, 0.1, 0.0), (6.123e-18, 0.1, 0.08), (-0.07071, 0.07071, 0.0), (-0.07071, 0.07071, 0.08), (-0.1, 1.225e-17, 0.0), (-0.1, 1.225e-17, 0.08), (-0.07071, -0.07071, 0.0), (-0.07071, -0.07071, 0.08), (-1.837e-17, -0.1, 0.0), (-1.837e-17, -0.1, 0.08), (0.07071, -0.07071, 0.0), (0.07071, -0.07071, 0.08)], [], [(14, 12, 10, 8, 6, 4, 2, 0), (0, 2, 3, 1), (2, 4, 5, 3), (4, 6, 7, 5), (6, 8, 9, 7), (8, 10, 11, 9), (10, 12, 13, 11), (12, 14, 15, 13), (14, 0, 1, 15), (1, 3, 5, 7, 9, 11, 13, 15)])
_uv = me_cylinder_003.uv_layers.new(name='UVMap')
_uv.uv.foreach_set('vector', [0.8536, 0.1464, 0.5, -7.451e-09, 0.1464, 0.1464, -7.451e-09, 0.5, 0.1464, 0.8536, 0.5, 1.0, 0.8536, 0.8536, 1.0, 0.5, 0.0, 0.0, 0.3927, 0.0, 0.3927, 0.4, 0.0, 0.4, 0.3927, 0.0, 0.7854, 0.0, 0.7854, 0.4, 0.3927, 0.4, 0.7854, 0.0, 1.178, 0.0, 1.178, 0.4, 0.7854, 0.4, 1.178, 0.0, 1.571, 0.0, 1.571, 0.4, 1.178, 0.4, 1.571, 0.0, 1.963, 0.0, 1.963, 0.4, 1.571, 0.4, 1.963, 0.0, 2.356, 0.0, 2.356, 0.4, 1.963, 0.4, 2.356, 0.0, 2.749, 0.0, 2.749, 0.4, 2.356, 0.4, 2.749, 0.0, 3.142, 0.0, 3.142, 0.4, 2.749, 0.4, 1.0, 0.5, 0.8536, 0.8536, 0.5, 1.0, 0.1464, 0.8536, -7.451e-09, 0.5, 0.1464, 0.1464, 0.5, -7.451e-09, 0.8536, 0.1464])
me_cylinder_003.materials.append(mat_hemispheremat)
me_cylinder_003.update()

# ---- objects
ob_tendrilcrawler = bpy.data.objects.new('TendrilCrawler', None)
ob_bodymain = bpy.data.objects.new('BodyMain', me_sphere)
ob_bodylobe1 = bpy.data.objects.new('BodyLobe1', me_sphere_001)
ob_bodylobe2 = bpy.data.objects.new('BodyLobe2', me_sphere_002)
ob_bodytop = bpy.data.objects.new('BodyTop', me_hemisphere)
ob_bodyunder = bpy.data.objects.new('BodyUnder', me_hemisphere_001)
ob_collar = bpy.data.objects.new('Collar', me_torus)
ob_eyesocket = bpy.data.objects.new('EyeSocket', me_sphere_003)
ob_eyeball = bpy.data.objects.new('EyeBall', me_sphere_004)
ob_eyepupil = bpy.data.objects.new('EyePupil', me_sphere_005)
ob_eyesmall = bpy.data.objects.new('EyeSmall', me_sphere_006)
ob_eyesmallpupil = bpy.data.objects.new('EyeSmallPupil', me_sphere_007)
ob_bump_0 = bpy.data.objects.new('Bump_0', me_hemisphere_002)
ob_bump_1 = bpy.data.objects.new('Bump_1', me_hemisphere_003)
ob_bump_2 = bpy.data.objects.new('Bump_2', me_hemisphere_004)
ob_bump_3 = bpy.data.objects.new('Bump_3', me_hemisphere_005)
ob_bump_4 = bpy.data.objects.new('Bump_4', me_hemisphere_006)
ob_bump_5 = bpy.data.objects.new('Bump_5', me_hemisphere_007)
ob_vein_0 = bpy.data.objects.new('Vein_0', me_cylinder)
ob_vein_1 = bpy.data.objects.new('Vein_1', me_cylinder_001)
ob_vein_2 = bpy.data.objects.new('Vein_2', me_cylinder_002)
ob_tendril0_base = bpy.data.objects.new('Tendril0_Base', me_cone)
ob_tendril0_mid = bpy.data.objects.new('Tendril0_Mid', me_cone_001)
ob_tendril0_tip = bpy.data.objects.new('Tendril0_Tip', me_cone_002)
ob_tendril0_joint1 = bpy.data.objects.new('Tendril0_Joint1', me_sphere_008)
ob_tendril0_joint2 = bpy.data.objects.new('Tendril0_Joint2', me_sphere_009)
ob_tendril1_base = bpy.data.objects.new('Tendril1_Base', me_cone_003)
ob_tendril1_mid = bpy.data.objects.new('Tendril1_Mid', me_cone_004)
ob_tendril1_tip = bpy.data.objects.new('Tendril1_Tip', me_cone_005)
ob_tendril1_joint1 = bpy.data.objects.new('Tendril1_Joint1', me_sphere_010)
ob_tendril1_joint2 = bpy.data.objects.new('Tendril1_Joint2', me_sphere_011)
ob_tendril2_base = bpy.data.objects.new('Tendril2_Base', me_cone_006)
ob_tendril2_mid = bpy.data.objects.new('Tendril2_Mid', me_cone_007)
ob_tendril2_tip = bpy.data.objects.new('Tendril2_Tip', me_cone_008)
ob_tendril2_joint1 = bpy.data.objects.new('Tendril2_Joint1', me_sphere_012)
ob_tendril2_joint2 = bpy.data.objects.new('Tendril2_Joint2', me_sphere_013)
ob_tendril3_base = bpy.data.objects.new('Tendril3_Base', me_cone_009)
ob_tendril3_mid = bpy.data.objects.new('Tendril3_Mid', me_cone_010)
ob_tendril3_tip = bpy.data.objects.new('Tendril3_Tip', me_cone_011)
ob_tendril3_joint1 = bpy.data.objects.new('Tendril3_Joint1', me_sphere_014)
ob_tendril3_joint2 = bpy.data.objects.new('Tendril3_Joint2', me_sphere_015)
ob_tendril4_base = bpy.data.objects.new('Tendril4_Base', me_cone_012)
ob_tendril4_mid = bpy.data.objects.new('Tendril4_Mid', me_cone_013)
ob_tendril4_tip = bpy.data.objects.new('Tendril4_Tip', me_cone_014)
ob_tendril4_joint1 = bpy.data.objects.new('Tendril4_Joint1', me_sphere_016)
ob_tendril4_joint2 = bpy.data.objects.new('Tendril4_Joint2', me_sphere_017)
ob_mouthrim = bpy.data.objects.new('MouthRim', me_torus_001)
ob_mouthvoid = bpy.data.objects.new('MouthVoid', me_cylinder_003)

# ---- transforms, parenting, visibility, modifiers, constraints
ob_tendrilcrawler.location = (0.0, 0.0, 0.0)
ob_tendrilcrawler.empty_display_size = 0.3
ob_bodymain.parent = ob_tendrilcrawler
ob_bodymain.location = (0.0, 0.0, 0.7)
ob_bodylobe1.parent = ob_tendrilcrawler
ob_bodylobe1.location = (-0.25, 0.15, 0.75)
ob_bodylobe2.parent = ob_tendrilcrawler
ob_bodylobe2.location = (0.2, -0.2, 0.85)
ob_bodylobe2.scale = (1.039, 1.0, 0.9521)
ob_bodytop.parent = ob_tendrilcrawler
ob_bodytop.location = (0.05, 0.05, 1.0)
ob_bodytop.scale = (1.0, 1.0, 1.2)
ob_bodyunder.parent = ob_tendrilcrawler
ob_bodyunder.location = (0.0, 0.0, 0.5)
ob_bodyunder.rotation_euler = (3.142, 0.0, 0.0)
ob_collar.parent = ob_tendrilcrawler
ob_collar.location = (0.0, 0.0, 0.65)
ob_collar.rotation_euler = (0.1396, 0.08727, 0.0)
ob_eyesocket.parent = ob_tendrilcrawler
ob_eyesocket.location = (0.3, -0.3, 0.85)
ob_eyeball.parent = ob_tendrilcrawler
ob_eyeball.location = (0.35, -0.322, 0.87)
ob_eyepupil.parent = ob_tendrilcrawler
ob_eyepupil.location = (0.42, -0.379, 0.89)
ob_eyesmall.parent = ob_tendrilcrawler
ob_eyesmall.location = (-0.2, -0.329, 0.9)
ob_eyesmallpupil.parent = ob_tendrilcrawler
ob_eyesmallpupil.location = (-0.24, -0.39, 0.92)
ob_bump_0.parent = ob_tendrilcrawler
ob_bump_0.location = (0.15, 0.35, 0.95)
ob_bump_1.parent = ob_tendrilcrawler
ob_bump_1.location = (-0.3, -0.1, 1.0)
ob_bump_1.scale = (1.117, 1.117, 1.117)
ob_bump_2.parent = ob_tendrilcrawler
ob_bump_2.location = (0.0, 0.3, 1.05)
ob_bump_2.scale = (1.215, 1.215, 1.215)
ob_bump_3.parent = ob_tendrilcrawler
ob_bump_3.location = (-0.15, 0.25, 0.8)
ob_bump_3.scale = (1.28, 1.28, 1.28)
ob_bump_4.parent = ob_tendrilcrawler
ob_bump_4.location = (0.35, 0.1, 0.75)
ob_bump_4.scale = (1.3, 1.3, 1.3)
ob_bump_5.parent = ob_tendrilcrawler
ob_bump_5.location = (-0.35, -0.15, 0.7)
ob_bump_5.scale = (1.273, 1.273, 1.273)
ob_vein_0.parent = ob_tendrilcrawler
ob_vein_0.location = (-0.1, 0.3, 0.85)
ob_vein_0.rotation_euler = (0.0, 1.215, -0.5191)
ob_vein_1.parent = ob_tendrilcrawler
ob_vein_1.location = (0.1, -0.2, 0.65)
ob_vein_1.rotation_euler = (0.0, 1.256, 2.279)
ob_vein_2.parent = ob_tendrilcrawler
ob_vein_2.location = (-0.3, 0.0, 0.75)
ob_vein_2.rotation_euler = (0.0, 1.295, -0.7854)
ob_tendril0_base.parent = ob_tendrilcrawler
ob_tendril0_base.location = (0.3, -0.25, 0.55)
ob_tendril0_base.rotation_euler = (2.269, -1.705e-09, -0.5236)
ob_tendril0_mid.parent = ob_tendril0_base
ob_tendril0_mid.location = (0.0, 2.98e-08, 0.45)
ob_tendril0_mid.rotation_euler = (0.3773, 0.02877, 7.843e-09)
ob_tendril0_mid.scale = (1.0, 1.0, 1.0)
ob_tendril0_tip.parent = ob_tendril0_mid
ob_tendril0_tip.location = (-0.0319, -0.000505, 0.3987)
ob_tendril0_tip.rotation_euler = (0.7517, -0.07983, 0.03171)
ob_tendril0_tip.scale = (1.0, 1.0, 1.0)
ob_tendril0_joint1.parent = ob_tendril0_base
ob_tendril0_joint1.location = (0.0, 0.0, 0.45)
ob_tendril0_joint2.parent = ob_tendril0_mid
ob_tendril0_joint2.location = (0.0, 0.0, 0.4)
ob_tendril1_base.parent = ob_tendrilcrawler
ob_tendril1_base.location = (-0.3, -0.25, 0.55)
ob_tendril1_base.rotation_euler = (2.417, -1.968e-08, 0.5236)
ob_tendril1_mid.parent = ob_tendril1_base
ob_tendril1_mid.location = (0.0, 2.98e-08, 0.4)
ob_tendril1_mid.rotation_euler = (0.6188, 0.05781, -5.51e-08)
ob_tendril1_tip.parent = ob_tendril1_mid
ob_tendril1_tip.location = (-0.009982, -0.0001015, 0.3499)
ob_tendril1_tip.rotation_euler = (1.027, -0.02853, 0.02032)
ob_tendril1_joint1.parent = ob_tendril1_base
ob_tendril1_joint1.location = (0.0, 0.0, 0.4)
ob_tendril1_joint2.parent = ob_tendril1_mid
ob_tendril1_joint2.location = (0.0, 0.0, 0.35)
ob_tendril2_base.parent = ob_tendrilcrawler
ob_tendril2_base.location = (0.4, 0.1, 0.55)
ob_tendril2_base.rotation_euler = (2.377, -7.654e-09, -1.396)
ob_tendril2_mid.parent = ob_tendril2_base
ob_tendril2_mid.location = (2.794e-08, 1.49e-08, 0.4)
ob_tendril2_mid.rotation_euler = (0.83, 0.05179, -8.448e-08)
ob_tendril2_tip.parent = ob_tendril2_mid
ob_tendril2_tip.location = (0.02327, -0.0008479, 0.3492)
ob_tendril2_tip.rotation_euler = (1.246, 0.06653, -0.07292)
ob_tendril2_tip.scale = (1.0, 1.0, 1.0)
ob_tendril2_joint1.parent = ob_tendril2_base
ob_tendril2_joint1.location = (0.0, 0.0, 0.4)
ob_tendril2_joint2.parent = ob_tendril2_mid
ob_tendril2_joint2.location = (0.0, 0.0, 0.35)
ob_tendril3_base.parent = ob_tendrilcrawler
ob_tendril3_base.location = (-0.4, 0.1, 0.55)
ob_tendril3_base.rotation_euler = (2.486, 2.3e-08, 1.396)
ob_tendril3_mid.parent = ob_tendril3_base
ob_tendril3_mid.location = (-1.676e-08, 1.49e-08, 0.4)
ob_tendril3_mid.rotation_euler = (0.9992, 0.01435, 1.054e-07)
ob_tendril3_tip.parent = ob_tendril3_mid
ob_tendril3_tip.location = (0.0119, -0.0003673, 0.2998)
ob_tendril3_tip.rotation_euler = (1.398, 0.03967, -0.06174)
ob_tendril3_tip.scale = (1.0, 1.0, 1.0)
ob_tendril3_joint1.parent = ob_tendril3_base
ob_tendril3_joint1.location = (0.0, 0.0, 0.4)
ob_tendril3_joint2.parent = ob_tendril3_mid
ob_tendril3_joint2.location = (0.0, 0.0, 0.3)
ob_tendril4_base.parent = ob_tendrilcrawler
ob_tendril4_base.location = (0.05, 0.35, 0.55)
ob_tendril4_base.rotation_euler = (2.909, 3.142, -0.1745)
ob_tendril4_mid.parent = ob_tendril4_base
ob_tendril4_mid.location = (6.519e-08, 0.0, -0.5)
ob_tendril4_mid.rotation_euler = (1.118, -0.03179, -3.764e-08)
ob_tendril4_mid.scale = (1.0, 1.0, 1.0)
ob_tendril4_tip.parent = ob_tendril4_mid
ob_tendril4_tip.location = (-0.05212, 0.8983, 0.8365)
ob_tendril4_tip.rotation_euler = (1.479, -0.03553, 0.07321)
ob_tendril4_tip.scale = (1.0, 1.0, 1.0)
ob_tendril4_joint1.parent = ob_tendril4_base
ob_tendril4_joint1.location = (0.0, 0.0, 0.5)
ob_tendril4_joint2.parent = ob_tendril4_mid
ob_tendril4_joint2.location = (0.0, 0.0, 0.4)
ob_mouthrim.parent = ob_tendrilcrawler
ob_mouthrim.location = (0.1, -0.4, 0.6)
ob_mouthrim.rotation_euler = (1.222, 0.0, 0.1745)
ob_mouthvoid.parent = ob_tendrilcrawler
ob_mouthvoid.location = (0.1, -0.4, 0.59)
ob_mouthvoid.rotation_euler = (1.222, 0.0, 0.1745)

# ---- collection membership
scene.collection.objects.link(ob_tendrilcrawler)
scene.collection.objects.link(ob_bodymain)
scene.collection.objects.link(ob_bodylobe1)
scene.collection.objects.link(ob_bodylobe2)
scene.collection.objects.link(ob_bodytop)
scene.collection.objects.link(ob_bodyunder)
scene.collection.objects.link(ob_collar)
scene.collection.objects.link(ob_eyesocket)
scene.collection.objects.link(ob_eyeball)
scene.collection.objects.link(ob_eyepupil)
scene.collection.objects.link(ob_eyesmall)
scene.collection.objects.link(ob_eyesmallpupil)
scene.collection.objects.link(ob_bump_0)
scene.collection.objects.link(ob_bump_1)
scene.collection.objects.link(ob_bump_2)
scene.collection.objects.link(ob_bump_3)
scene.collection.objects.link(ob_bump_4)
scene.collection.objects.link(ob_bump_5)
scene.collection.objects.link(ob_vein_0)
scene.collection.objects.link(ob_vein_1)
scene.collection.objects.link(ob_vein_2)
scene.collection.objects.link(ob_tendril0_base)
scene.collection.objects.link(ob_tendril0_mid)
scene.collection.objects.link(ob_tendril0_tip)
scene.collection.objects.link(ob_tendril0_joint1)
scene.collection.objects.link(ob_tendril0_joint2)
scene.collection.objects.link(ob_tendril1_base)
scene.collection.objects.link(ob_tendril1_mid)
scene.collection.objects.link(ob_tendril1_tip)
scene.collection.objects.link(ob_tendril1_joint1)
scene.collection.objects.link(ob_tendril1_joint2)
scene.collection.objects.link(ob_tendril2_base)
scene.collection.objects.link(ob_tendril2_mid)
scene.collection.objects.link(ob_tendril2_tip)
scene.collection.objects.link(ob_tendril2_joint1)
scene.collection.objects.link(ob_tendril2_joint2)
scene.collection.objects.link(ob_tendril3_base)
scene.collection.objects.link(ob_tendril3_mid)
scene.collection.objects.link(ob_tendril3_tip)
scene.collection.objects.link(ob_tendril3_joint1)
scene.collection.objects.link(ob_tendril3_joint2)
scene.collection.objects.link(ob_tendril4_base)
scene.collection.objects.link(ob_tendril4_mid)
scene.collection.objects.link(ob_tendril4_tip)
scene.collection.objects.link(ob_tendril4_joint1)
scene.collection.objects.link(ob_tendril4_joint2)
scene.collection.objects.link(ob_mouthrim)
scene.collection.objects.link(ob_mouthvoid)

# ---- scene / render settings (as saved in the file)
scene.frame_start = 1; scene.frame_end = 250; scene.frame_set(1)
scene.render.engine = 'BLENDER_EEVEE_NEXT'
scene.render.bake_bias = 0.0
scene.render.bake_samples = 0
scene.cycles.sampling_pattern = 'TABULATED_SOBOL'
scene.eevee.use_volume_custom_range = False
bpy.context.view_layer.update()

# ---- added for rendering (the .blend has no active camera and no usable light): camera, sun
cam_auto = bpy.data.cameras.new('AutoCamera')
cam_auto.lens = 50.0
cam_auto.sensor_width = 36.0
cam_auto.clip_end = 1000.0
ob_auto_camera = bpy.data.objects.new('AutoCamera', cam_auto)
scene.collection.objects.link(ob_auto_camera)
ob_auto_camera.location = (2.45433, -2.92728, 2.43724)
ob_auto_camera.rotation_euler = (1.09748, -7.21219e-08, 0.694738)
scene.camera = ob_auto_camera
light_auto_sun = bpy.data.lights.new('AutoSun', 'SUN')
light_auto_sun.energy = 3.0
light_auto_sun.angle = 0.0523599
ob_auto_sun = bpy.data.objects.new('AutoSun', light_auto_sun)
scene.collection.objects.link(ob_auto_sun)
ob_auto_sun.rotation_euler = (0.872665, 0.174533, 0.523599)
bpy.context.view_layer.update()
